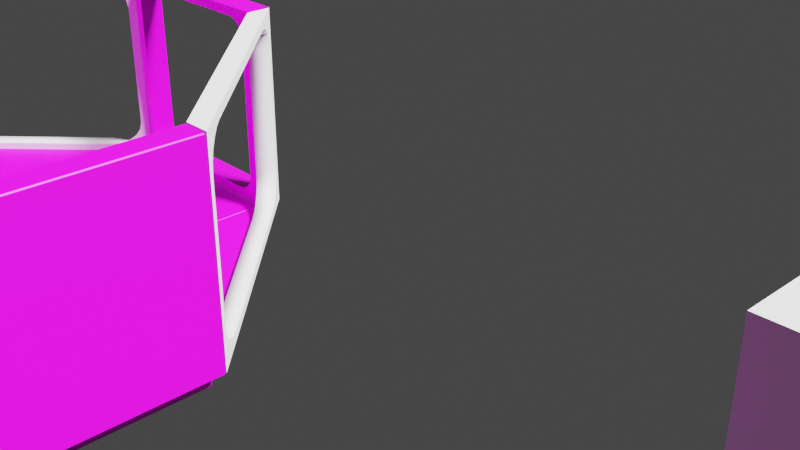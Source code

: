 # Source: plates_set.blend  (saved by Blender 3.4.6; exported with 4.5.12 LTS)
import bpy
from mathutils import Matrix  # noqa: F401  (used for matrix-valued properties, if any)

bpy.ops.wm.read_factory_settings(use_empty=True)
scene = bpy.context.scene
scene.name = 'Scene'

# ---- collections
col_collection = bpy.data.collections.new('Collection'); scene.collection.children.link(col_collection)

# ---- images (referenced by path relative to the original .blend; pixels are not part of the script)
import os
ASSET_DIR = os.environ.get("B2B_ASSET_DIR", "")  # directory of the original .blend (textures are referenced by path, not embedded)
HERE = os.path.dirname(os.path.abspath(__file__))  # packed textures are extracted next to this script under _unpacked/

def load_image(name, relpath, width, height, colorspace="sRGB"):
    """Load a texture the original file referenced (path relative to the .blend, or extracted next to this script)."""
    p = next((c for c in (os.path.join(HERE, relpath), os.path.join(ASSET_DIR, relpath)) if relpath and os.path.exists(c)), "")
    if p:
        img = bpy.data.images.load(p, check_existing=True)
        img.name = name
    else:  # same state as the original file: an image datablock whose file is absent (Cycles renders it pink)
        img = bpy.data.images.new(name, width, height)
        img.source = "FILE"
        img.filepath = "//" + (relpath or name)
    img.colorspace_settings.name = colorspace
    return img
img_base_plate_texture = load_image('base_plate_texture', '', 1024, 1024, 'sRGB')
img_base_plate_bump = load_image('base_plate_bump', '', 1024, 1024, 'sRGB')
img_white_angle_plate_bump = load_image('white_angle_plate_bump', '', 1024, 1024, 'sRGB')
img_base_angle_plate_color = load_image('base_angle_plate_color', '', 1024, 1024, 'sRGB')

# ---- materials (node trees are filled in below, after node groups)
mat_baseplate = bpy.data.materials.new('BasePlate')
mat_baseplate.use_transparent_shadow = False
mat_material_001 = bpy.data.materials.new('Material.001')
mat_material_001.use_transparent_shadow = False

# ---- material node trees
mat_baseplate.use_nodes = True; mat_baseplate.node_tree.nodes.clear()
_N = mat_baseplate.node_tree.nodes; _L = mat_baseplate.node_tree.links
n0 = _N.new('ShaderNodeBsdfPrincipled'); n0.name = 'Principled BSDF'; n0.location = (10, 300)
n0.distribution = 'GGX'
n0.subsurface_method = 'RANDOM_WALK_SKIN'
n0.inputs[3].default_value = 1.45
n0.inputs[27].default_value = (0.0, 0.0, 0.0, 1.0)
n0.inputs[28].default_value = 1.0
n1 = _N.new('ShaderNodeOutputMaterial'); n1.name = 'Material Output'; n1.location = (300, 300)
n2 = _N.new('ShaderNodeTexImage'); n2.name = 'Image Texture'; n2.location = (-396, 219)
n2.image = img_base_plate_texture
n3 = _N.new('ShaderNodeTexImage'); n3.name = 'Image Texture.001'; n3.location = (-465, -150)
n3.image = img_base_plate_bump
n4 = _N.new('ShaderNodeBump'); n4.name = 'Bump'; n4.location = (-160, -82)
n4.inputs[1].default_value = 1.0
n4.inputs[2].default_value = 1.0
_L.new(n0.outputs[0], n1.inputs[0])
_L.new(n2.outputs[0], n0.inputs[0])
_L.new(n3.outputs[0], n4.inputs[3])
_L.new(n4.outputs[0], n0.inputs[5])
n1.is_active_output = True
mat_material_001.use_nodes = True; mat_material_001.node_tree.nodes.clear()
_N = mat_material_001.node_tree.nodes; _L = mat_material_001.node_tree.links
n0 = _N.new('ShaderNodeBsdfPrincipled'); n0.name = 'Principled BSDF'; n0.location = (10, 300)
n0.distribution = 'GGX'
n0.subsurface_method = 'RANDOM_WALK_SKIN'
n0.inputs[3].default_value = 1.45
n0.inputs[27].default_value = (0.0, 0.0, 0.0, 1.0)
n0.inputs[28].default_value = 1.0
n1 = _N.new('ShaderNodeOutputMaterial'); n1.name = 'Material Output'; n1.location = (300, 300)
n2 = _N.new('ShaderNodeTexImage'); n2.name = 'Image Texture.001'; n2.location = (-681, 2)
n2.image = img_white_angle_plate_bump
n3 = _N.new('ShaderNodeBump'); n3.name = 'Bump'; n3.location = (-307, -38)
n3.inputs[1].default_value = 1.0
n3.inputs[2].default_value = 1.0
n4 = _N.new('ShaderNodeTexImage'); n4.name = 'Image Texture'; n4.location = (-568, 373)
n4.image = img_base_angle_plate_color
_L.new(n0.outputs[0], n1.inputs[0])
_L.new(n4.outputs[0], n0.inputs[0])
_L.new(n2.outputs[0], n3.inputs[3])
_L.new(n3.outputs[0], n0.inputs[5])
n1.is_active_output = True

# ---- world
world_world = bpy.data.worlds.new('World'); scene.world = world_world
world_world.use_nodes = True; world_world.node_tree.nodes.clear()
_N = world_world.node_tree.nodes; _L = world_world.node_tree.links
n0 = _N.new('ShaderNodeOutputWorld'); n0.name = 'World Output'; n0.location = (300, 300)
n1 = _N.new('ShaderNodeBackground'); n1.name = 'Background'; n1.location = (10, 300)
n1.inputs[0].default_value = (0.05088, 0.05088, 0.05088, 1.0)
_L.new(n1.outputs[0], n0.inputs[0])
n0.is_active_output = True
world_world.color = (0.05088, 0.05088, 0.05088)
world_world.use_sun_shadow = False
world_world.sun_shadow_jitter_overblur = 0.0

# ---- cameras
cam_camera = bpy.data.cameras.new('Camera')
cam_camera.clip_end = 100.0
cam_camera.ortho_scale = 7.314

# ---- lights
light_light = bpy.data.lights.new('Light', 'SUN')
light_light.transmission_factor = 0.0
light_light.angle = 0.1993
light_light.shadow_soft_size = 0.1
light_light.shadow_cascade_max_distance = 1000.0

# ---- meshes
me_cube_001 = bpy.data.meshes.new('Cube.001')
me_cube_001.from_pydata([(-1.0, -1.0, -0.125), (-1.0, -1.0, 0.125), (-1.0, 1.0, -0.125), (-1.0, 1.0, 0.125), (1.0, -1.0, -0.125), (1.0, -1.0, 0.125), (1.0, 1.0, -0.125), (1.0, 1.0, 0.125)], [], [(0, 1, 3, 2), (2, 3, 7, 6), (6, 7, 5, 4), (4, 5, 1, 0), (2, 6, 4, 0), (7, 3, 1, 5)])
_uv = me_cube_001.uv_layers.new(name='UVMap')
_uv.uv.foreach_set('vector', [0.5169, 0.9317, 0.5169, 0.9942, 0.01692, 0.9942, 0.01692, 0.9317, 0.5169, 0.8692, 0.5169, 0.9317, 0.01692, 0.9317, 0.01692, 0.8692, 0.9965, 0.5104, 0.934, 0.5104, 0.934, 0.01045, 0.9965, 0.01045, 0.9303, 0.5104, 0.8678, 0.5104, 0.8678, 0.01045, 0.9303, 0.01045, 0.007367, 0.01084, 0.8585, 0.01084, 0.8585, 0.862, 0.007367, 0.862, 0.007367, 0.01084, 0.8585, 0.01084, 0.8585, 0.862, 0.007367, 0.862])
me_cube_001.materials.append(mat_baseplate)
me_cube_001.use_mirror_x = True
me_cube_001.use_mirror_y = True
me_cube_001.update()
me_cube_002 = bpy.data.meshes.new('Cube.002')
me_cube_002.from_pydata([(-1.0, -1.0, -0.125), (-1.0, -1.0, 0.125), (-1.0, 1.0, -0.125), (-1.0, 1.0, 0.125), (1.0, -1.0, -0.125), (1.0, -1.0, 0.125)], [], [(0, 1, 3, 2), (2, 3, 5, 4), (0, 2, 4), (4, 5, 1, 0), (1, 5, 3)])
_uv = me_cube_002.uv_layers.new(name='UVMap')
_uv.uv.foreach_set('vector', [0.9301, 0.5589, 0.8603, 0.5589, 0.8603, 0.0, 0.9301, 0.0, 0.7904, 0.0, 0.8603, 0.0, 0.8603, 0.7904, 0.7904, 0.7904, 0.0114, 0.9954, 0.0145, 0.02286, 0.9839, 0.9984, 1.0, 0.5589, 0.9301, 0.5589, 0.9301, 0.0, 1.0, 0.0, 0.01129, 0.9955, 0.01438, 0.02298, 0.9838, 0.9986])
me_cube_002.materials.append(mat_material_001)
me_cube_002.update()
me_cube_004 = bpy.data.meshes.new('Cube.004')
me_cube_004.from_pydata([(-1.0, -1.237, -0.3529), (-1.0, -1.237, -0.1029), (1.0, -1.237, -0.3529), (1.0, -1.237, -0.1029), (-1.0, 1.002, 1.89), (-1.0, 0.7522, 1.89), (1.0, 1.002, 1.89), (1.0, 0.7522, 1.89), (0.9198, -0.9124, 0.2223), (0.6445, -1.177, -0.04303), (1.0, -1.237, -0.1029), (0.9063, -0.9942, 0.1403), (0.8672, -1.068, 0.06634), (0.8063, -1.127, 0.007641), (0.7296, -1.164, -0.03004), (-0.6445, -1.177, -0.04303), (-0.9198, -0.9124, 0.2223), (-1.0, -1.237, -0.1029), (-0.7296, -1.164, -0.03004), (-0.8063, -1.127, 0.007641), (-0.8672, -1.068, 0.06634), (-0.9063, -0.9942, 0.1403), (-0.9198, 0.4281, 1.565), (-0.6445, 0.6925, 1.83), (-1.0, 0.7522, 1.89), (-0.9063, 0.5098, 1.647), (-0.8672, 0.5835, 1.721), (-0.8063, 0.642, 1.779), (-0.7296, 0.6796, 1.817), (0.6445, 0.6925, 1.83), (0.9198, 0.4281, 1.565), (1.0, 0.7522, 1.89), (0.7296, 0.6796, 1.817), (0.8063, 0.642, 1.779), (0.8672, 0.5835, 1.721), (0.9063, 0.5098, 1.647), (-0.9107, -0.9031, -0.01848), (-0.6354, -1.168, -0.2837), (-1.0, -1.237, -0.3529), (-0.8972, -0.9849, -0.1004), (-0.8581, -1.059, -0.1744), (-0.7972, -1.117, -0.2331), (-0.7205, -1.155, -0.2708), (0.6354, -1.168, -0.2837), (0.9107, -0.9031, -0.01848), (1.0, -1.237, -0.3529), (0.7205, -1.155, -0.2708), (0.7972, -1.117, -0.2331), (0.8581, -1.059, -0.1744), (0.8972, -0.9849, -0.1004), (0.9107, 0.6687, 1.556), (0.6354, 0.9332, 1.821), (1.0, 1.002, 1.89), (0.8972, 0.7505, 1.638), (0.8581, 0.8242, 1.711), (0.7972, 0.8827, 1.77), (0.7205, 0.9203, 1.808), (-0.6354, 0.9332, 1.821), (-0.9107, 0.6687, 1.556), (-1.0, 1.002, 1.89), (-0.7205, 0.9203, 1.808), (-0.7972, 0.8827, 1.77), (-0.8581, 0.8242, 1.711), (-0.8972, 0.7505, 1.638)], [], [(2, 3, 1, 0), (4, 5, 7, 6), (2, 6, 7, 3), (7, 5, 24, 23, 29, 31), (0, 1, 5, 4), (4, 6, 52, 51, 57, 59), (2, 0, 38, 37, 43, 45), (23, 57, 51, 29), (22, 16, 36, 58), (30, 50, 44, 8), (0, 4, 59, 58, 36, 38), (6, 2, 45, 44, 50, 52), (5, 1, 17, 16, 22, 24), (3, 7, 31, 30, 8, 10), (1, 3, 10, 9, 15, 17), (8, 11, 10), (11, 12, 10), (12, 13, 10), (13, 14, 10), (14, 9, 10), (15, 18, 17), (18, 19, 17), (19, 20, 17), (20, 21, 17), (21, 16, 17), (22, 25, 24), (25, 26, 24), (26, 27, 24), (27, 28, 24), (28, 23, 24), (29, 32, 31), (32, 33, 31), (33, 34, 31), (34, 35, 31), (35, 30, 31), (36, 39, 38), (39, 40, 38), (40, 41, 38), (41, 42, 38), (42, 37, 38), (43, 46, 45), (46, 47, 45), (47, 48, 45), (48, 49, 45), (49, 44, 45), (50, 53, 52), (53, 54, 52), (54, 55, 52), (55, 56, 52), (56, 51, 52), (57, 60, 59), (60, 61, 59), (61, 62, 59), (62, 63, 59), (63, 58, 59), (22, 58, 63, 25), (25, 63, 62, 26), (26, 62, 61, 27), (27, 61, 60, 28), (28, 60, 57, 23), (29, 51, 56, 32), (32, 56, 55, 33), (33, 55, 54, 34), (34, 54, 53, 35), (35, 53, 50, 30), (15, 37, 42, 18), (18, 42, 41, 19), (19, 41, 40, 20), (20, 40, 39, 21), (21, 39, 36, 16), (8, 44, 49, 11), (11, 49, 48, 12), (12, 48, 47, 13), (13, 47, 46, 14), (14, 46, 43, 9), (9, 43, 37, 15)])
me_cube_004.polygons.foreach_set('use_smooth', [0, 0, 0, 0, 0, 0, 0, 1, 1, 1, 0, 0, 0, 0, 0, 0, 0, 0, 0, 0, 0, 0, 0, 0, 0, 0, 0, 0, 0, 0, 0, 0, 0, 0, 0, 0, 0, 0, 0, 0, 0, 0, 0, 0, 0, 0, 0, 0, 0, 0, 0, 0, 0, 0, 0, 1, 1, 1, 1, 1, 1, 1, 1, 1, 1, 1, 1, 1, 1, 1, 1, 1, 1, 1, 1, 1])
_uv = me_cube_004.uv_layers.new(name='UVMap')
_uv.uv.foreach_set('vector', [0.375, 0.75, 0.625, 0.75, 0.625, 1.0, 0.375, 1.0, 0.375, 0.25, 0.625, 0.25, 0.625, 0.5, 0.375, 0.5, 0.375, 0.75, 0.375, 0.5, 0.625, 0.5, 0.625, 0.75, 0.625, 0.5, 0.625, 0.25, 0.625, 0.25, 0.625, 0.2874, 0.625, 0.4626, 0.625, 0.5, 0.375, 1.0, 0.625, 1.0, 0.625, 0.25, 0.375, 0.25, 0.375, 0.25, 0.375, 0.5, 0.375, 0.5, 0.375, 0.4622, 0.375, 0.2878, 0.375, 0.25, 0.375, 0.75, 0.375, 1.0, 0.375, 1.0, 0.375, 0.9622, 0.375, 0.7878, 0.375, 0.75, 0.625, 0.2874, 0.375, 0.2878, 0.375, 0.4622, 0.625, 0.4626, 0.625, 0.3561, 0.625, 0.8938, 0.375, 0.9055, 0.375, 0.3444, 0.625, 0.5354, 0.375, 0.5315, 0.375, 0.7185, 0.625, 0.7146, 0.375, 1.0, 0.375, 0.25, 0.375, 0.25, 0.375, 0.3444, 0.375, 0.9055, 0.375, 1.0, 0.375, 0.5, 0.375, 0.75, 0.375, 0.75, 0.375, 0.7185, 0.375, 0.5315, 0.375, 0.5, 0.625, 0.25, 0.625, 1.0, 0.625, 1.0, 0.625, 0.8938, 0.625, 0.3561, 0.625, 0.25, 0.625, 0.75, 0.625, 0.5, 0.625, 0.5, 0.625, 0.5354, 0.625, 0.7146, 0.625, 0.75, 0.625, 1.0, 0.625, 0.75, 0.625, 0.75, 0.625, 0.7874, 0.625, 0.9626, 0.625, 1.0, 0.625, 0.7146, 0.624, 0.7255, 0.625, 0.75, 0.624, 0.7255, 0.6212, 0.7352, 0.625, 0.75, 0.6212, 0.7352, 0.6168, 0.7428, 0.625, 0.75, 0.6168, 0.7428, 0.6112, 0.7475, 0.625, 0.75, 0.6112, 0.7475, 0.605, 0.7489, 0.625, 0.75, 0.625, 0.9626, 0.6379, 0.9741, 0.625, 1.0, 0.6379, 0.9741, 0.6755, 0.9844, 0.625, 1.0, 0.6755, 0.9844, 0.734, 0.9925, 0.625, 1.0, 0.734, 0.9925, 0.8078, 0.9976, 0.625, 1.0, 0.8078, 0.9976, 0.8895, 0.9993, 0.625, 1.0, 0.625, 0.3561, 0.624, 0.3234, 0.625, 0.25, 0.624, 0.3234, 0.6212, 0.2943, 0.625, 0.25, 0.6212, 0.2943, 0.6168, 0.2715, 0.625, 0.25, 0.6168, 0.2715, 0.6112, 0.2574, 0.625, 0.25, 0.6112, 0.2574, 0.605, 0.2534, 0.625, 0.25, 0.625, 0.4626, 0.6379, 0.4741, 0.625, 0.5, 0.6379, 0.4741, 0.6753, 0.4844, 0.625, 0.5, 0.6753, 0.4844, 0.7337, 0.4925, 0.625, 0.5, 0.7337, 0.4925, 0.8072, 0.4976, 0.625, 0.5, 0.8072, 0.4976, 0.8886, 0.4993, 0.625, 0.5, 0.375, 0.9055, 0.374, 0.9345, 0.375, 1.0, 0.374, 0.9345, 0.3712, 0.9604, 0.375, 1.0, 0.3712, 0.9604, 0.3668, 0.9806, 0.375, 1.0, 0.3668, 0.9806, 0.3612, 0.9932, 0.375, 1.0, 0.3612, 0.9932, 0.355, 0.997, 0.375, 1.0, 0.375, 0.7878, 0.3879, 0.7762, 0.375, 0.75, 0.3879, 0.7762, 0.4255, 0.7658, 0.375, 0.75, 0.4255, 0.7658, 0.484, 0.7577, 0.375, 0.75, 0.484, 0.7577, 0.5578, 0.7527, 0.375, 0.75, 0.5578, 0.7527, 0.6395, 0.7513, 0.375, 0.75, 0.375, 0.5315, 0.374, 0.5218, 0.375, 0.5, 0.374, 0.5218, 0.3712, 0.5132, 0.375, 0.5, 0.3712, 0.5132, 0.3668, 0.5064, 0.375, 0.5, 0.3668, 0.5064, 0.3612, 0.5023, 0.375, 0.5, 0.3612, 0.5023, 0.355, 0.501, 0.375, 0.5, 0.375, 0.2878, 0.3879, 0.2762, 0.375, 0.25, 0.3879, 0.2762, 0.4254, 0.2658, 0.375, 0.25, 0.4254, 0.2658, 0.4837, 0.2577, 0.375, 0.25, 0.4837, 0.2577, 0.5572, 0.2527, 0.375, 0.25, 0.5572, 0.2527, 0.6387, 0.2513, 0.375, 0.25, 0.625, 0.3561, 0.375, 0.3444, 0.374, 0.3154, 0.624, 0.3234, 0.624, 0.3234, 0.374, 0.3154, 0.3712, 0.2895, 0.6212, 0.2943, 0.6212, 0.2943, 0.3712, 0.2895, 0.4254, 0.2658, 0.6753, 0.2656, 0.6753, 0.2656, 0.4254, 0.2658, 0.3879, 0.2762, 0.6379, 0.2759, 0.6379, 0.2759, 0.3879, 0.2762, 0.375, 0.2878, 0.625, 0.2874, 0.625, 0.4626, 0.375, 0.4622, 0.3879, 0.4738, 0.6379, 0.4741, 0.6379, 0.4741, 0.3879, 0.4738, 0.4254, 0.4842, 0.6753, 0.4844, 0.6753, 0.4844, 0.4254, 0.4842, 0.3712, 0.5132, 0.6212, 0.5148, 0.6212, 0.5148, 0.3712, 0.5132, 0.374, 0.5218, 0.624, 0.5245, 0.624, 0.5245, 0.374, 0.5218, 0.375, 0.5315, 0.625, 0.5354, 0.625, 0.9626, 0.375, 0.9622, 0.3879, 0.9738, 0.6379, 0.9741, 0.6379, 0.9741, 0.3879, 0.9738, 0.4255, 0.9842, 0.6755, 0.9844, 0.6755, 0.9844, 0.4255, 0.9842, 0.3712, 0.9604, 0.6212, 0.9557, 0.6212, 0.9557, 0.3712, 0.9604, 0.374, 0.9345, 0.624, 0.9265, 0.624, 0.9265, 0.374, 0.9345, 0.375, 0.9055, 0.625, 0.8938, 0.625, 0.7146, 0.375, 0.7185, 0.374, 0.7282, 0.624, 0.7255, 0.624, 0.7255, 0.374, 0.7282, 0.3712, 0.7368, 0.6212, 0.7352, 0.6212, 0.7352, 0.3712, 0.7368, 0.4255, 0.7658, 0.6755, 0.7656, 0.6755, 0.7656, 0.4255, 0.7658, 0.3879, 0.7762, 0.6379, 0.7759, 0.6379, 0.7759, 0.3879, 0.7762, 0.375, 0.7878, 0.625, 0.7874, 0.625, 0.7874, 0.375, 0.7878, 0.375, 0.9622, 0.625, 0.9626])
me_cube_004.update()
me_cube_006 = bpy.data.meshes.new('Cube.006')
me_cube_006.from_pydata([(1.0, -1.0, 0.0), (1.0, -1.0, 2.0), (1.0, 1.0, 0.0), (1.0, 1.0, 2.0), (3.0, -1.0, 0.0), (3.0, -1.0, 2.0)], [], [(4, 5, 3, 2), (2, 3, 1, 0), (0, 1, 5, 4), (1, 3, 5), (2, 0, 4)])
_uv = me_cube_006.uv_layers.new(name='UVMap')
_uv.uv.foreach_set('vector', [0.375, 0.5, 0.625, 0.5, 0.625, 0.5, 0.375, 0.5, 0.375, 0.5, 0.625, 0.5, 0.625, 0.75, 0.375, 0.75, 0.375, 0.25, 0.625, 0.25, 0.625, 0.5, 0.375, 0.5, 0.625, 0.25, 0.625, 0.5, 0.625, 0.5, 0.375, 0.5, 0.375, 0.75, 0.375, 0.5])
me_cube_006.update()
me_cube_003 = bpy.data.meshes.new('Cube.003')
me_cube_003.from_pydata([(-1.0, -1.0, -0.125), (-1.0, -1.0, 0.125), (-1.0, 1.0, -0.125), (-1.0, 1.0, 0.125), (1.0, -1.0, -0.125), (1.0, -1.0, 0.125), (1.0, 1.0, -0.125), (1.0, 1.0, 0.125), (-0.8077, 1.0, -0.125), (-0.8077, 1.0, 0.125), (-0.8077, -1.0, -0.125), (-0.8077, -1.0, 0.125), (-1.0, 0.8077, -0.125), (-1.0, 0.8077, 0.125), (1.0, 0.8077, -0.125), (1.0, 0.8077, 0.125), (-1.0, -0.7877, -0.125), (1.0, -0.7877, 0.125), (-1.0, -0.7877, 0.125), (1.0, -0.7877, -0.125), (0.7918, 1.0, 0.125), (0.7918, -1.0, -0.125), (0.7918, 1.0, -0.125), (0.7918, -1.0, 0.125), (-0.9053, 0.7179, 0.125), (-0.7182, 0.9051, 0.125), (-0.8077, 1.0, 0.125), (-1.0, 0.8077, 0.125), (-0.8962, 0.7758, 0.125), (-0.8696, 0.8279, 0.125), (-0.8282, 0.8693, 0.125), (-0.776, 0.8959, 0.125), (-0.7182, 0.9051, -0.125), (-0.9053, 0.7179, -0.125), (-1.0, 0.8077, -0.125), (-0.8077, 1.0, -0.125), (-0.776, 0.8959, -0.125), (-0.8282, 0.8693, -0.125), (-0.8696, 0.8279, -0.125), (-0.8962, 0.7758, -0.125), (-0.7182, -0.885, 0.125), (-0.9053, -0.6979, 0.125), (-1.0, -0.7877, 0.125), (-0.8077, -1.0, 0.125), (-0.776, -0.8759, 0.125), (-0.8282, -0.8493, 0.125), (-0.8696, -0.8079, 0.125), (-0.8962, -0.7557, 0.125), (-0.9053, -0.6979, -0.125), (-0.7182, -0.885, -0.125), (-0.8077, -1.0, -0.125), (-1.0, -0.7877, -0.125), (-0.8962, -0.7557, -0.125), (-0.8696, -0.8079, -0.125), (-0.8282, -0.8493, -0.125), (-0.776, -0.8759, -0.125), (0.7023, 0.9051, 0.125), (0.8895, 0.7179, 0.125), (1.0, 0.8077, 0.125), (0.7919, 1.0, 0.125), (0.7602, 0.8959, 0.125), (0.8123, 0.8693, 0.125), (0.8537, 0.8279, 0.125), (0.8803, 0.7758, 0.125), (0.8895, 0.7179, -0.125), (0.7023, 0.9051, -0.125), (0.7919, 1.0, -0.125), (1.0, 0.8077, -0.125), (0.8803, 0.7758, -0.125), (0.8537, 0.8279, -0.125), (0.8123, 0.8693, -0.125), (0.7602, 0.8959, -0.125), (0.8895, -0.6979, 0.125), (0.7023, -0.885, 0.125), (0.7919, -1.0, 0.125), (1.0, -0.7877, 0.125), (0.8803, -0.7557, 0.125), (0.8537, -0.8079, 0.125), (0.8123, -0.8493, 0.125), (0.7602, -0.8759, 0.125), (0.7023, -0.885, -0.125), (0.8895, -0.6979, -0.125), (1.0, -0.7877, -0.125), (0.7919, -1.0, -0.125), (0.7602, -0.8759, -0.125), (0.8123, -0.8493, -0.125), (0.8537, -0.8079, -0.125), (0.8803, -0.7557, -0.125)], [], [(12, 13, 3, 2), (22, 20, 7, 6), (19, 17, 5, 4), (10, 11, 1, 0), (80, 49, 40, 73), (43, 42, 18, 1, 11), (7, 20, 59, 58, 15), (21, 23, 11, 10), (2, 3, 9, 8), (12, 34, 33, 48, 51, 16), (65, 56, 25, 32), (24, 27, 13, 18, 42, 41), (17, 75, 74, 23, 5), (6, 7, 15, 14), (16, 18, 13, 12), (0, 1, 18, 16), (74, 73, 40, 43, 11, 23), (8, 22, 66, 65, 32, 35), (41, 48, 33, 24), (22, 6, 14, 67, 66), (14, 15, 17, 19), (50, 49, 80, 83, 21, 10), (81, 72, 57, 64), (2, 8, 35, 34, 12), (15, 58, 57, 72, 75, 17), (4, 5, 23, 21), (83, 82, 19, 4, 21), (16, 51, 50, 10, 0), (8, 9, 20, 22), (20, 9, 26, 25, 56, 59), (64, 67, 14, 19, 82, 81), (24, 28, 29, 30, 31, 25, 26, 27), (32, 36, 37, 38, 39, 33, 34, 35), (40, 44, 45, 46, 47, 41, 42, 43), (48, 52, 53, 54, 55, 49, 50, 51), (56, 60, 61, 62, 63, 57, 58, 59), (64, 68, 69, 70, 71, 65, 66, 67), (72, 76, 77, 78, 79, 73, 74, 75), (80, 84, 85, 86, 87, 81, 82, 83), (64, 57, 63, 68), (68, 63, 62, 69), (69, 62, 61, 70), (70, 61, 60, 71), (71, 60, 56, 65), (32, 25, 31, 36), (36, 31, 30, 37), (37, 30, 29, 38), (38, 29, 28, 39), (39, 28, 24, 33), (40, 49, 55, 44), (44, 55, 54, 45), (45, 54, 53, 46), (46, 53, 52, 47), (47, 52, 48, 41), (80, 73, 79, 84), (84, 79, 78, 85), (85, 78, 77, 86), (86, 77, 76, 87), (87, 76, 72, 81), (9, 3, 13, 27, 26)])
me_cube_003.polygons.foreach_set('use_smooth', [0, 0, 0, 0, 1, 0, 0, 0, 0, 0, 1, 0, 0, 0, 0, 0, 0, 0, 1, 0, 0, 0, 1, 0, 0, 0, 0, 0, 0, 0, 0, 0, 0, 0, 0, 0, 0, 0, 0, 1, 1, 1, 1, 1, 1, 1, 1, 1, 1, 1, 1, 1, 1, 1, 1, 1, 1, 1, 1, 0])
_uv = me_cube_003.uv_layers.new(name='UVMap')
_uv.uv.foreach_set('vector', [0.065, 0.9317, 0.065, 0.9942, 0.01692, 0.9942, 0.01692, 0.9317, 0.06896, 0.8692, 0.06896, 0.9317, 0.01692, 0.9317, 0.01692, 0.8692, 0.9965, 0.06354, 0.934, 0.06354, 0.934, 0.01045, 0.9965, 0.01045, 0.9303, 0.05853, 0.8678, 0.05853, 0.8678, 0.01045, 0.9303, 0.01045, 0.009301, 0.08045, 0.0799, 0.6911, 0.6957, 0.6911, 0.08097, 0.08045, 0.7766, 0.8619, 0.8584, 0.7716, 0.8585, 0.7716, 0.8585, 0.862, 0.7766, 0.862, 0.007367, 0.01084, 0.09595, 0.01084, 0.09595, 0.01087, 0.007397, 0.09268, 0.007367, 0.09268, 0.9303, 0.4584, 0.8678, 0.4584, 0.8678, 0.05853, 0.9303, 0.05853, 0.5169, 0.8692, 0.5169, 0.9317, 0.4688, 0.9317, 0.4688, 0.8692, 0.007367, 0.09268, 0.007397, 0.09268, 0.0892, 0.1636, 0.0892, 0.7006, 0.007397, 0.7716, 0.007367, 0.7716, 0.6989, 0.09268, 0.1669, 0.09268, 0.7057, 0.09268, 0.1602, 0.09268, 0.7766, 0.1636, 0.8584, 0.09268, 0.8585, 0.09268, 0.8585, 0.7716, 0.8584, 0.7716, 0.7766, 0.7006, 0.007367, 0.7716, 0.007397, 0.7716, 0.09595, 0.8619, 0.09595, 0.862, 0.007367, 0.862, 0.9965, 0.5104, 0.934, 0.5104, 0.934, 0.4624, 0.9965, 0.4624, 0.4638, 0.9317, 0.4638, 0.9942, 0.065, 0.9942, 0.065, 0.9317, 0.5169, 0.9317, 0.5169, 0.9942, 0.4638, 0.9942, 0.4638, 0.9317, 0.09595, 0.8619, 0.1669, 0.7716, 0.7057, 0.7716, 0.7766, 0.8619, 0.7766, 0.862, 0.09595, 0.862, 0.0892, 0.01084, 0.7699, 0.01084, 0.7699, 0.01087, 0.6989, 0.09268, 0.1602, 0.09268, 0.0892, 0.01087, 0.7766, 0.7006, 0.0892, 0.7006, 0.0892, 0.1636, 0.7766, 0.1636, 0.7699, 0.01084, 0.8585, 0.01084, 0.8585, 0.09268, 0.8584, 0.09268, 0.7699, 0.01087, 0.9965, 0.4624, 0.934, 0.4624, 0.934, 0.06354, 0.9965, 0.06354, 0.0892, 0.8619, 0.1602, 0.7716, 0.6989, 0.7716, 0.7699, 0.8619, 0.7699, 0.862, 0.0892, 0.862, 0.08048, 0.009688, 0.01003, 0.009688, 0.08592, 0.08299, 0.6894, 0.08299, 0.007367, 0.01084, 0.0892, 0.01084, 0.0892, 0.01087, 0.007397, 0.09268, 0.007367, 0.09268, 0.007367, 0.09268, 0.007397, 0.09268, 0.09595, 0.1636, 0.09595, 0.7006, 0.007397, 0.7716, 0.007367, 0.7716, 0.9303, 0.5104, 0.8678, 0.5104, 0.8678, 0.4584, 0.9303, 0.4584, 0.7699, 0.8619, 0.8584, 0.7716, 0.8585, 0.7716, 0.8585, 0.862, 0.7699, 0.862, 0.007367, 0.7716, 0.007397, 0.7716, 0.0892, 0.8619, 0.0892, 0.862, 0.007367, 0.862, 0.4688, 0.8692, 0.4688, 0.9317, 0.06896, 0.9317, 0.06896, 0.8692, 0.09595, 0.01084, 0.7766, 0.01084, 0.7766, 0.01087, 0.7057, 0.09268, 0.1669, 0.09268, 0.09595, 0.01087, 0.7699, 0.1636, 0.8584, 0.09268, 0.8585, 0.09268, 0.8585, 0.7716, 0.8584, 0.7716, 0.7699, 0.7006, 0.7766, 0.1636, 0.7766, 0.1417, 0.7766, 0.1219, 0.7766, 0.1062, 0.7766, 0.09615, 0.7766, 0.09268, 0.7766, 0.01087, 0.8584, 0.09268, 0.1602, 0.09268, 0.1382, 0.09268, 0.1185, 0.09268, 0.1028, 0.09268, 0.09268, 0.09268, 0.0892, 0.09268, 0.007397, 0.09268, 0.0892, 0.01087, 0.7766, 0.7716, 0.6649, 0.7275, 0.7766, 0.758, 0.7766, 0.7423, 0.7766, 0.7225, 0.7766, 0.7006, 0.8584, 0.7716, 0.7766, 0.7716, 0.0892, 0.7006, 0.09712, 0.7193, 0.0892, 0.7423, 0.0892, 0.758, 0.0892, 0.7681, 0.0892, 0.7716, 0.0892, 0.7716, 0.007397, 0.7716, 0.1669, 0.09268, 0.1482, 0.1006, 0.1252, 0.09268, 0.1095, 0.09268, 0.09942, 0.09268, 0.09595, 0.09268, 0.09595, 0.09268, 0.09595, 0.01087, 0.7699, 0.09268, 0.7258, 0.2041, 0.7563, 0.09268, 0.7406, 0.09268, 0.7209, 0.09268, 0.6989, 0.09268, 0.7699, 0.01087, 0.7699, 0.09268, 0.09595, 0.7716, 0.1322, 0.67, 0.1095, 0.7716, 0.1252, 0.7716, 0.145, 0.7716, 0.1669, 0.7716, 0.09595, 0.8619, 0.09595, 0.7716, 0.6989, 0.7716, 0.7182, 0.7644, 0.7406, 0.7716, 0.7563, 0.7716, 0.7664, 0.7716, 0.7699, 0.7716, 0.7699, 0.7716, 0.7699, 0.8619, 0.6894, 0.08299, 0.08592, 0.08299, 0.08902, 0.08598, 0.7143, 0.08598, 0.7143, 0.08598, 0.08902, 0.08598, 0.09182, 0.08868, 0.7367, 0.08868, 0.7367, 0.08868, 0.09182, 0.08868, 0.1252, 0.09268, 0.7406, 0.09268, 0.7406, 0.09268, 0.1252, 0.09268, 0.145, 0.09268, 0.7209, 0.09268, 0.7209, 0.09268, 0.145, 0.09268, 0.1669, 0.09268, 0.6989, 0.09268, 0.1602, 0.09268, 0.7057, 0.09268, 0.7276, 0.09268, 0.1382, 0.09268, 0.1382, 0.09268, 0.7276, 0.09268, 0.7474, 0.09268, 0.1185, 0.09268, 0.1185, 0.09268, 0.7474, 0.09268, 0.7766, 0.1219, 0.0892, 0.1219, 0.0892, 0.1219, 0.7766, 0.1219, 0.7766, 0.1417, 0.0892, 0.1417, 0.0892, 0.1417, 0.7766, 0.1417, 0.7766, 0.1636, 0.0892, 0.1636, 0.6957, 0.6911, 0.0799, 0.6911, 0.08278, 0.716, 0.7207, 0.716, 0.7207, 0.716, 0.08278, 0.716, 0.08537, 0.7384, 0.7433, 0.7384, 0.7433, 0.7384, 0.08537, 0.7384, 0.0892, 0.7423, 0.7766, 0.7423, 0.7766, 0.7423, 0.0892, 0.7423, 0.0892, 0.7225, 0.7766, 0.7225, 0.7766, 0.7225, 0.0892, 0.7225, 0.0892, 0.7006, 0.7766, 0.7006, 0.009301, 0.08045, 0.08097, 0.08045, 0.05595, 0.05559, 0.006427, 0.05559, 0.006427, 0.05559, 0.05595, 0.05559, 0.03338, 0.03316, 0.003834, 0.03316, 0.003834, 0.03316, 0.03338, 0.03316, 0.004135, 0.003994, 0.03318, 0.003994, 0.03318, 0.003994, 0.004135, 0.003994, 0.006931, 0.006694, 0.05561, 0.006694, 0.05561, 0.006694, 0.006931, 0.006694, 0.01003, 0.009688, 0.08048, 0.009688, 0.7766, 0.01084, 0.8585, 0.01084, 0.8585, 0.09268, 0.8584, 0.09268, 0.7766, 0.01087])
me_cube_003.materials.append(mat_baseplate)
me_cube_003.update()
me_cube_005 = bpy.data.meshes.new('Cube.005')
me_cube_005.from_pydata([(-1.0, -1.237, -0.3529), (-1.0, -1.237, -0.1029), (1.0, -1.237, -0.3529), (1.0, -1.237, -0.1029), (-1.0, 1.002, 1.89), (-1.0, 0.7522, 1.89), (1.0, 1.002, 1.89), (1.0, 0.7522, 1.89)], [], [(2, 3, 1, 0), (4, 5, 7, 6), (2, 6, 7, 3), (3, 7, 5, 1), (0, 1, 5, 4), (0, 4, 6, 2)])
_uv = me_cube_005.uv_layers.new(name='UVMap')
_uv.uv.foreach_set('vector', [0.375, 0.75, 0.625, 0.75, 0.625, 1.0, 0.375, 1.0, 0.375, 0.25, 0.625, 0.25, 0.625, 0.5, 0.375, 0.5, 0.375, 0.75, 0.375, 0.5, 0.625, 0.5, 0.625, 0.75, 0.625, 0.75, 0.625, 0.5, 0.625, 0.25, 0.625, 1.0, 0.375, 1.0, 0.625, 1.0, 0.625, 0.25, 0.375, 0.25, 0.375, 1.0, 0.375, 0.25, 0.375, 0.5, 0.375, 0.75])
me_cube_005.update()
me_cylinder = bpy.data.meshes.new('Cylinder')
me_cylinder.from_pydata([(-2.388e-07, 0.01881, -0.85), (-2.363e-07, 0.3326, -0.6153), (-2.381e-07, 0.1158, -0.8385), (-2.375e-07, 0.2032, -0.8052), (-2.369e-07, 0.2727, -0.7532), (-2.363e-07, 0.3172, -0.6878), (-2.338e-07, 0.01881, 0.85), (-2.363e-07, 0.3326, 0.6153), (-2.344e-07, 0.1158, 0.8385), (-2.35e-07, 0.2032, 0.8052), (-2.357e-07, 0.2727, 0.7532), (-2.363e-07, 0.3172, 0.6878), (0.00367, 0.01845, -0.85), (0.06488, 0.3262, -0.6153), (0.02259, 0.1136, -0.8385), (0.03965, 0.1993, -0.8052), (0.05319, 0.2674, -0.7532), (0.06189, 0.3111, -0.6878), (0.00367, 0.01845, 0.85), (0.06488, 0.3262, 0.6153), (0.02259, 0.1136, 0.8385), (0.03965, 0.1993, 0.8052), (0.05319, 0.2674, 0.7532), (0.06189, 0.3111, 0.6878), (0.0072, 0.01738, -0.85), (0.1273, 0.3073, -0.6153), (0.0443, 0.107, -0.8385), (0.07778, 0.1878, -0.8052), (0.1043, 0.2519, -0.7532), (0.1214, 0.2931, -0.6878), (0.0072, 0.01738, 0.85), (0.1273, 0.3073, 0.6153), (0.0443, 0.107, 0.8385), (0.07778, 0.1878, 0.8052), (0.1043, 0.2519, 0.7532), (0.1214, 0.2931, 0.6878), (0.01045, 0.01564, -0.85), (0.1848, 0.2765, -0.6153), (0.06432, 0.09626, -0.8385), (0.1129, 0.169, -0.8052), (0.1515, 0.2267, -0.7532), (0.1762, 0.2638, -0.6878), (0.01045, 0.01564, 0.85), (0.1848, 0.2765, 0.6153), (0.06432, 0.09626, 0.8385), (0.1129, 0.169, 0.8052), (0.1515, 0.2267, 0.7532), (0.1762, 0.2638, 0.6878), (0.0133, 0.0133, -0.85), (0.2352, 0.2352, -0.6153), (0.08186, 0.08187, -0.8385), (0.1437, 0.1437, -0.8052), (0.1928, 0.1928, -0.7532), (0.2243, 0.2243, -0.6878), (0.0133, 0.0133, 0.85), (0.2352, 0.2352, 0.6153), (0.08186, 0.08187, 0.8385), (0.1437, 0.1437, 0.8052), (0.1928, 0.1928, 0.7532), (0.2243, 0.2243, 0.6878), (0.01564, 0.01045, -0.85), (0.2765, 0.1848, -0.6153), (0.09626, 0.06432, -0.8385), (0.169, 0.1129, -0.8052), (0.2267, 0.1515, -0.7532), (0.2638, 0.1762, -0.6878), (0.01564, 0.01045, 0.85), (0.2765, 0.1848, 0.6153), (0.09626, 0.06432, 0.8385), (0.169, 0.1129, 0.8052), (0.2267, 0.1515, 0.7532), (0.2638, 0.1762, 0.6878), (0.01738, 0.0072, -0.85), (0.3073, 0.1273, -0.6153), (0.107, 0.04431, -0.8385), (0.1878, 0.07778, -0.8052), (0.2519, 0.1043, -0.7532), (0.2931, 0.1214, -0.6878), (0.01738, 0.0072, 0.85), (0.3073, 0.1273, 0.6153), (0.107, 0.04431, 0.8385), (0.1878, 0.07778, 0.8052), (0.2519, 0.1043, 0.7532), (0.2931, 0.1214, 0.6878), (0.01845, 0.003671, -0.85), (0.3262, 0.06488, -0.6153), (0.1135, 0.02259, -0.8385), (0.1993, 0.03965, -0.8052), (0.2674, 0.05319, -0.7532), (0.3111, 0.06189, -0.6878), (0.01845, 0.003671, 0.85), (0.3262, 0.06488, 0.6153), (0.1135, 0.02259, 0.8385), (0.1993, 0.03965, 0.8052), (0.2674, 0.05319, 0.7532), (0.3111, 0.06189, 0.6878), (0.01881, 6.326e-07, -0.85), (0.3326, 6.301e-07, -0.6153), (0.1158, 6.319e-07, -0.8385), (0.2032, 6.313e-07, -0.8052), (0.2727, 6.307e-07, -0.7532), (0.3172, 6.301e-07, -0.6878), (0.01881, 6.276e-07, 0.85), (0.3326, 6.301e-07, 0.6153), (0.1158, 6.282e-07, 0.8385), (0.2032, 6.288e-07, 0.8052), (0.2727, 6.295e-07, 0.7532), (0.3172, 6.301e-07, 0.6878), (0.01845, -0.00367, -0.85), (0.3262, -0.06488, -0.6153), (0.1135, -0.02259, -0.8385), (0.1993, -0.03965, -0.8052), (0.2674, -0.05319, -0.7532), (0.3111, -0.06189, -0.6878), (0.01845, -0.00367, 0.85), (0.3262, -0.06488, 0.6153), (0.1135, -0.02259, 0.8385), (0.1993, -0.03965, 0.8052), (0.2674, -0.05319, 0.7532), (0.3111, -0.06189, 0.6878), (0.01738, -0.007199, -0.85), (0.3073, -0.1273, -0.6153), (0.107, -0.0443, -0.8385), (0.1878, -0.07778, -0.8052), (0.2519, -0.1043, -0.7532), (0.2931, -0.1214, -0.6878), (0.01738, -0.007199, 0.85), (0.3073, -0.1273, 0.6153), (0.107, -0.0443, 0.8385), (0.1878, -0.07778, 0.8052), (0.2519, -0.1043, 0.7532), (0.2931, -0.1214, 0.6878), (0.01564, -0.01045, -0.85), (0.2765, -0.1848, -0.6153), (0.09626, -0.06432, -0.8385), (0.169, -0.1129, -0.8052), (0.2267, -0.1515, -0.7532), (0.2638, -0.1762, -0.6878), (0.01564, -0.01045, 0.85), (0.2765, -0.1848, 0.6153), (0.09626, -0.06432, 0.8385), (0.169, -0.1129, 0.8052), (0.2267, -0.1515, 0.7532), (0.2638, -0.1762, 0.6878), (0.0133, -0.0133, -0.85), (0.2352, -0.2352, -0.6153), (0.08186, -0.08186, -0.8385), (0.1437, -0.1437, -0.8052), (0.1928, -0.1928, -0.7532), (0.2243, -0.2243, -0.6878), (0.0133, -0.0133, 0.85), (0.2352, -0.2352, 0.6153), (0.08186, -0.08186, 0.8385), (0.1437, -0.1437, 0.8052), (0.1928, -0.1928, 0.7532), (0.2243, -0.2243, 0.6878), (0.01045, -0.01564, -0.85), (0.1848, -0.2765, -0.6153), (0.06432, -0.09626, -0.8385), (0.1129, -0.169, -0.8052), (0.1515, -0.2267, -0.7532), (0.1762, -0.2638, -0.6878), (0.01045, -0.01564, 0.85), (0.1848, -0.2765, 0.6153), (0.06432, -0.09626, 0.8385), (0.1129, -0.169, 0.8052), (0.1515, -0.2267, 0.7532), (0.1762, -0.2638, 0.6878), (0.0072, -0.01738, -0.85), (0.1273, -0.3073, -0.6153), (0.0443, -0.107, -0.8385), (0.07778, -0.1878, -0.8052), (0.1043, -0.2519, -0.7532), (0.1214, -0.2931, -0.6878), (0.0072, -0.01738, 0.85), (0.1273, -0.3073, 0.6153), (0.0443, -0.107, 0.8385), (0.07778, -0.1878, 0.8052), (0.1043, -0.2519, 0.7532), (0.1214, -0.2931, 0.6878), (0.00367, -0.01845, -0.85), (0.06488, -0.3262, -0.6153), (0.02259, -0.1135, -0.8385), (0.03965, -0.1993, -0.8052), (0.05319, -0.2674, -0.7532), (0.06189, -0.3111, -0.6878), (0.00367, -0.01845, 0.85), (0.06488, -0.3262, 0.6153), (0.02259, -0.1135, 0.8385), (0.03965, -0.1993, 0.8052), (0.05319, -0.2674, 0.7532), (0.06189, -0.3111, 0.6878), (-2.338e-07, -0.01881, -0.85), (-2.363e-07, -0.3326, -0.6153), (-2.344e-07, -0.1158, -0.8385), (-2.35e-07, -0.2032, -0.8052), (-2.357e-07, -0.2727, -0.7532), (-2.363e-07, -0.3172, -0.6878), (-2.388e-07, -0.01881, 0.85), (-2.363e-07, -0.3326, 0.6153), (-2.381e-07, -0.1158, 0.8385), (-2.375e-07, -0.2032, 0.8052), (-2.369e-07, -0.2727, 0.7532), (-2.363e-07, -0.3172, 0.6878), (-0.003671, -0.01845, -0.85), (-0.06488, -0.3262, -0.6153), (-0.02259, -0.1135, -0.8385), (-0.03965, -0.1993, -0.8052), (-0.05319, -0.2674, -0.7532), (-0.06189, -0.3111, -0.6878), (-0.003671, -0.01845, 0.85), (-0.06488, -0.3262, 0.6153), (-0.02259, -0.1135, 0.8385), (-0.03965, -0.1993, 0.8052), (-0.05319, -0.2674, 0.7532), (-0.06189, -0.3111, 0.6878), (-0.0072, -0.01738, -0.85), (-0.1273, -0.3073, -0.6153), (-0.04431, -0.107, -0.8385), (-0.07778, -0.1878, -0.8052), (-0.1043, -0.2519, -0.7532), (-0.1214, -0.2931, -0.6878), (-0.0072, -0.01738, 0.85), (-0.1273, -0.3073, 0.6153), (-0.04431, -0.107, 0.8385), (-0.07778, -0.1878, 0.8052), (-0.1043, -0.2519, 0.7532), (-0.1214, -0.2931, 0.6878), (-0.01045, -0.01564, -0.85), (-0.1848, -0.2765, -0.6153), (-0.06432, -0.09626, -0.8385), (-0.1129, -0.169, -0.8052), (-0.1515, -0.2267, -0.7532), (-0.1762, -0.2638, -0.6878), (-0.01045, -0.01564, 0.85), (-0.1848, -0.2765, 0.6153), (-0.06432, -0.09626, 0.8385), (-0.1129, -0.169, 0.8052), (-0.1515, -0.2267, 0.7532), (-0.1762, -0.2638, 0.6878), (-0.0133, -0.0133, -0.85), (-0.2352, -0.2352, -0.6153), (-0.08187, -0.08186, -0.8385), (-0.1437, -0.1437, -0.8052), (-0.1928, -0.1928, -0.7532), (-0.2243, -0.2243, -0.6878), (-0.0133, -0.0133, 0.85), (-0.2352, -0.2352, 0.6153), (-0.08187, -0.08186, 0.8385), (-0.1437, -0.1437, 0.8052), (-0.1928, -0.1928, 0.7532), (-0.2243, -0.2243, 0.6878), (-0.01564, -0.01045, -0.85), (-0.2765, -0.1848, -0.6153), (-0.09626, -0.06432, -0.8385), (-0.169, -0.1129, -0.8052), (-0.2267, -0.1515, -0.7532), (-0.2638, -0.1762, -0.6878), (-0.01564, -0.01045, 0.85), (-0.2765, -0.1848, 0.6153), (-0.09626, -0.06432, 0.8385), (-0.169, -0.1129, 0.8052), (-0.2267, -0.1515, 0.7532), (-0.2638, -0.1762, 0.6878), (-0.01738, -0.007199, -0.85), (-0.3073, -0.1273, -0.6153), (-0.107, -0.0443, -0.8385), (-0.1878, -0.07778, -0.8052), (-0.2519, -0.1043, -0.7532), (-0.2931, -0.1214, -0.6878), (-0.01738, -0.007199, 0.85), (-0.3073, -0.1273, 0.6153), (-0.107, -0.0443, 0.8385), (-0.1878, -0.07778, 0.8052), (-0.2519, -0.1043, 0.7532), (-0.2931, -0.1214, 0.6878), (-0.01845, -0.00367, -0.85), (-0.3262, -0.06488, -0.6153), (-0.1136, -0.02259, -0.8385), (-0.1993, -0.03965, -0.8052), (-0.2674, -0.05319, -0.7532), (-0.3111, -0.06189, -0.6878), (-0.01845, -0.00367, 0.85), (-0.3262, -0.06488, 0.6153), (-0.1136, -0.02259, 0.8385), (-0.1993, -0.03965, 0.8052), (-0.2674, -0.05319, 0.7532), (-0.3111, -0.06189, 0.6878), (-0.01881, 6.276e-07, -0.85), (-0.3326, 6.301e-07, -0.6153), (-0.1158, 6.282e-07, -0.8385), (-0.2032, 6.288e-07, -0.8052), (-0.2727, 6.295e-07, -0.7532), (-0.3172, 6.301e-07, -0.6878), (-0.01881, 6.326e-07, 0.85), (-0.3326, 6.301e-07, 0.6153), (-0.1158, 6.319e-07, 0.8385), (-0.2032, 6.313e-07, 0.8052), (-0.2727, 6.307e-07, 0.7532), (-0.3172, 6.301e-07, 0.6878), (-0.01845, 0.003671, -0.85), (-0.3262, 0.06488, -0.6153), (-0.1136, 0.02259, -0.8385), (-0.1993, 0.03965, -0.8052), (-0.2674, 0.05319, -0.7532), (-0.3111, 0.06189, -0.6878), (-0.01845, 0.003671, 0.85), (-0.3262, 0.06488, 0.6153), (-0.1136, 0.02259, 0.8385), (-0.1993, 0.03965, 0.8052), (-0.2674, 0.05319, 0.7532), (-0.3111, 0.06189, 0.6878), (-0.01738, 0.0072, -0.85), (-0.3073, 0.1273, -0.6153), (-0.107, 0.04431, -0.8385), (-0.1878, 0.07778, -0.8052), (-0.2519, 0.1043, -0.7532), (-0.2931, 0.1214, -0.6878), (-0.01738, 0.0072, 0.85), (-0.3073, 0.1273, 0.6153), (-0.107, 0.04431, 0.8385), (-0.1878, 0.07778, 0.8052), (-0.2519, 0.1043, 0.7532), (-0.2931, 0.1214, 0.6878), (-0.01564, 0.01045, -0.85), (-0.2765, 0.1848, -0.6153), (-0.09626, 0.06432, -0.8385), (-0.169, 0.1129, -0.8052), (-0.2267, 0.1515, -0.7532), (-0.2638, 0.1762, -0.6878), (-0.01564, 0.01045, 0.85), (-0.2765, 0.1848, 0.6153), (-0.09626, 0.06432, 0.8385), (-0.169, 0.1129, 0.8052), (-0.2267, 0.1515, 0.7532), (-0.2638, 0.1762, 0.6878), (-0.0133, 0.0133, -0.85), (-0.2352, 0.2352, -0.6153), (-0.08187, 0.08187, -0.8385), (-0.1437, 0.1437, -0.8052), (-0.1928, 0.1928, -0.7532), (-0.2243, 0.2243, -0.6878), (-0.0133, 0.0133, 0.85), (-0.2352, 0.2352, 0.6153), (-0.08187, 0.08187, 0.8385), (-0.1437, 0.1437, 0.8052), (-0.1928, 0.1928, 0.7532), (-0.2243, 0.2243, 0.6878), (-0.01045, 0.01564, -0.85), (-0.1848, 0.2765, -0.6153), (-0.06432, 0.09626, -0.8385), (-0.1129, 0.169, -0.8052), (-0.1515, 0.2267, -0.7532), (-0.1762, 0.2638, -0.6878), (-0.01045, 0.01564, 0.85), (-0.1848, 0.2765, 0.6153), (-0.06432, 0.09626, 0.8385), (-0.1129, 0.169, 0.8052), (-0.1515, 0.2267, 0.7532), (-0.1762, 0.2638, 0.6878), (-0.0072, 0.01738, -0.85), (-0.1273, 0.3073, -0.6153), (-0.04431, 0.107, -0.8385), (-0.07778, 0.1878, -0.8052), (-0.1043, 0.2519, -0.7532), (-0.1214, 0.2931, -0.6878), (-0.0072, 0.01738, 0.85), (-0.1273, 0.3073, 0.6153), (-0.04431, 0.107, 0.8385), (-0.07778, 0.1878, 0.8052), (-0.1043, 0.2519, 0.7532), (-0.1214, 0.2931, 0.6878), (-0.003671, 0.01845, -0.85), (-0.06488, 0.3262, -0.6153), (-0.02259, 0.1136, -0.8385), (-0.03965, 0.1993, -0.8052), (-0.05319, 0.2674, -0.7532), (-0.06189, 0.3111, -0.6878), (-0.003671, 0.01845, 0.85), (-0.06488, 0.3262, 0.6153), (-0.02259, 0.1136, 0.8385), (-0.03965, 0.1993, 0.8052), (-0.05319, 0.2674, 0.7532), (-0.06189, 0.3111, 0.6878)], [], [(373, 379, 7, 1), (25, 31, 43, 37), (37, 43, 55, 49), (49, 55, 67, 61), (61, 67, 79, 73), (73, 79, 91, 85), (85, 91, 103, 97), (97, 103, 115, 109), (109, 115, 127, 121), (121, 127, 139, 133), (133, 139, 151, 145), (145, 151, 163, 157), (157, 163, 175, 169), (169, 175, 187, 181), (181, 187, 199, 193), (193, 199, 211, 205), (205, 211, 223, 217), (217, 223, 235, 229), (229, 235, 247, 241), (241, 247, 259, 253), (253, 259, 271, 265), (265, 271, 283, 277), (277, 283, 295, 289), (289, 295, 307, 301), (301, 307, 319, 313), (313, 319, 331, 325), (325, 331, 343, 337), (337, 343, 355, 349), (349, 355, 367, 361), (361, 367, 379, 373), (13, 19, 31, 25), (18, 6, 378, 366, 354, 342, 330, 318, 306, 294, 282, 270, 258, 246, 234, 222, 210, 198, 186, 174, 162, 150, 138, 126, 114, 102, 90, 78, 66, 54, 42, 30), (1, 7, 19, 13), (1, 13, 17, 5), (5, 17, 16, 4), (4, 16, 15, 3), (3, 15, 14, 2), (2, 14, 12, 0), (19, 7, 11, 23), (23, 11, 10, 22), (22, 10, 9, 21), (21, 9, 8, 20), (20, 8, 6, 18), (13, 25, 29, 17), (17, 29, 28, 16), (16, 28, 27, 15), (15, 27, 26, 14), (14, 26, 24, 12), (31, 19, 23, 35), (35, 23, 22, 34), (34, 22, 21, 33), (33, 21, 20, 32), (32, 20, 18, 30), (25, 37, 41, 29), (29, 41, 40, 28), (28, 40, 39, 27), (27, 39, 38, 26), (26, 38, 36, 24), (43, 31, 35, 47), (47, 35, 34, 46), (46, 34, 33, 45), (45, 33, 32, 44), (44, 32, 30, 42), (37, 49, 53, 41), (41, 53, 52, 40), (40, 52, 51, 39), (39, 51, 50, 38), (38, 50, 48, 36), (55, 43, 47, 59), (59, 47, 46, 58), (58, 46, 45, 57), (57, 45, 44, 56), (56, 44, 42, 54), (49, 61, 65, 53), (53, 65, 64, 52), (52, 64, 63, 51), (51, 63, 62, 50), (50, 62, 60, 48), (67, 55, 59, 71), (71, 59, 58, 70), (70, 58, 57, 69), (69, 57, 56, 68), (68, 56, 54, 66), (61, 73, 77, 65), (65, 77, 76, 64), (64, 76, 75, 63), (63, 75, 74, 62), (62, 74, 72, 60), (79, 67, 71, 83), (83, 71, 70, 82), (82, 70, 69, 81), (81, 69, 68, 80), (80, 68, 66, 78), (73, 85, 89, 77), (77, 89, 88, 76), (76, 88, 87, 75), (75, 87, 86, 74), (74, 86, 84, 72), (91, 79, 83, 95), (95, 83, 82, 94), (94, 82, 81, 93), (93, 81, 80, 92), (92, 80, 78, 90), (85, 97, 101, 89), (89, 101, 100, 88), (88, 100, 99, 87), (87, 99, 98, 86), (86, 98, 96, 84), (103, 91, 95, 107), (107, 95, 94, 106), (106, 94, 93, 105), (105, 93, 92, 104), (104, 92, 90, 102), (97, 109, 113, 101), (101, 113, 112, 100), (100, 112, 111, 99), (99, 111, 110, 98), (98, 110, 108, 96), (115, 103, 107, 119), (119, 107, 106, 118), (118, 106, 105, 117), (117, 105, 104, 116), (116, 104, 102, 114), (109, 121, 125, 113), (113, 125, 124, 112), (112, 124, 123, 111), (111, 123, 122, 110), (110, 122, 120, 108), (127, 115, 119, 131), (131, 119, 118, 130), (130, 118, 117, 129), (129, 117, 116, 128), (128, 116, 114, 126), (121, 133, 137, 125), (125, 137, 136, 124), (124, 136, 135, 123), (123, 135, 134, 122), (122, 134, 132, 120), (139, 127, 131, 143), (143, 131, 130, 142), (142, 130, 129, 141), (141, 129, 128, 140), (140, 128, 126, 138), (133, 145, 149, 137), (137, 149, 148, 136), (136, 148, 147, 135), (135, 147, 146, 134), (134, 146, 144, 132), (151, 139, 143, 155), (155, 143, 142, 154), (154, 142, 141, 153), (153, 141, 140, 152), (152, 140, 138, 150), (145, 157, 161, 149), (149, 161, 160, 148), (148, 160, 159, 147), (147, 159, 158, 146), (146, 158, 156, 144), (163, 151, 155, 167), (167, 155, 154, 166), (166, 154, 153, 165), (165, 153, 152, 164), (164, 152, 150, 162), (157, 169, 173, 161), (161, 173, 172, 160), (160, 172, 171, 159), (159, 171, 170, 158), (158, 170, 168, 156), (175, 163, 167, 179), (179, 167, 166, 178), (178, 166, 165, 177), (177, 165, 164, 176), (176, 164, 162, 174), (169, 181, 185, 173), (173, 185, 184, 172), (172, 184, 183, 171), (171, 183, 182, 170), (170, 182, 180, 168), (187, 175, 179, 191), (191, 179, 178, 190), (190, 178, 177, 189), (189, 177, 176, 188), (188, 176, 174, 186), (181, 193, 197, 185), (185, 197, 196, 184), (184, 196, 195, 183), (183, 195, 194, 182), (182, 194, 192, 180), (199, 187, 191, 203), (203, 191, 190, 202), (202, 190, 189, 201), (201, 189, 188, 200), (200, 188, 186, 198), (193, 205, 209, 197), (197, 209, 208, 196), (196, 208, 207, 195), (195, 207, 206, 194), (194, 206, 204, 192), (211, 199, 203, 215), (215, 203, 202, 214), (214, 202, 201, 213), (213, 201, 200, 212), (212, 200, 198, 210), (205, 217, 221, 209), (209, 221, 220, 208), (208, 220, 219, 207), (207, 219, 218, 206), (206, 218, 216, 204), (223, 211, 215, 227), (227, 215, 214, 226), (226, 214, 213, 225), (225, 213, 212, 224), (224, 212, 210, 222), (217, 229, 233, 221), (221, 233, 232, 220), (220, 232, 231, 219), (219, 231, 230, 218), (218, 230, 228, 216), (235, 223, 227, 239), (239, 227, 226, 238), (238, 226, 225, 237), (237, 225, 224, 236), (236, 224, 222, 234), (229, 241, 245, 233), (233, 245, 244, 232), (232, 244, 243, 231), (231, 243, 242, 230), (230, 242, 240, 228), (247, 235, 239, 251), (251, 239, 238, 250), (250, 238, 237, 249), (249, 237, 236, 248), (248, 236, 234, 246), (241, 253, 257, 245), (245, 257, 256, 244), (244, 256, 255, 243), (243, 255, 254, 242), (242, 254, 252, 240), (259, 247, 251, 263), (263, 251, 250, 262), (262, 250, 249, 261), (261, 249, 248, 260), (260, 248, 246, 258), (253, 265, 269, 257), (257, 269, 268, 256), (256, 268, 267, 255), (255, 267, 266, 254), (254, 266, 264, 252), (271, 259, 263, 275), (275, 263, 262, 274), (274, 262, 261, 273), (273, 261, 260, 272), (272, 260, 258, 270), (265, 277, 281, 269), (269, 281, 280, 268), (268, 280, 279, 267), (267, 279, 278, 266), (266, 278, 276, 264), (283, 271, 275, 287), (287, 275, 274, 286), (286, 274, 273, 285), (285, 273, 272, 284), (284, 272, 270, 282), (277, 289, 293, 281), (281, 293, 292, 280), (280, 292, 291, 279), (279, 291, 290, 278), (278, 290, 288, 276), (295, 283, 287, 299), (299, 287, 286, 298), (298, 286, 285, 297), (297, 285, 284, 296), (296, 284, 282, 294), (289, 301, 305, 293), (293, 305, 304, 292), (292, 304, 303, 291), (291, 303, 302, 290), (290, 302, 300, 288), (307, 295, 299, 311), (311, 299, 298, 310), (310, 298, 297, 309), (309, 297, 296, 308), (308, 296, 294, 306), (301, 313, 317, 305), (305, 317, 316, 304), (304, 316, 315, 303), (303, 315, 314, 302), (302, 314, 312, 300), (319, 307, 311, 323), (323, 311, 310, 322), (322, 310, 309, 321), (321, 309, 308, 320), (320, 308, 306, 318), (313, 325, 329, 317), (317, 329, 328, 316), (316, 328, 327, 315), (315, 327, 326, 314), (314, 326, 324, 312), (331, 319, 323, 335), (335, 323, 322, 334), (334, 322, 321, 333), (333, 321, 320, 332), (332, 320, 318, 330), (325, 337, 341, 329), (329, 341, 340, 328), (328, 340, 339, 327), (327, 339, 338, 326), (326, 338, 336, 324), (343, 331, 335, 347), (347, 335, 334, 346), (346, 334, 333, 345), (345, 333, 332, 344), (344, 332, 330, 342), (337, 349, 353, 341), (341, 353, 352, 340), (340, 352, 351, 339), (339, 351, 350, 338), (338, 350, 348, 336), (355, 343, 347, 359), (359, 347, 346, 358), (358, 346, 345, 357), (357, 345, 344, 356), (356, 344, 342, 354), (349, 361, 365, 353), (353, 365, 364, 352), (352, 364, 363, 351), (351, 363, 362, 350), (350, 362, 360, 348), (367, 355, 359, 371), (371, 359, 358, 370), (370, 358, 357, 369), (369, 357, 356, 368), (368, 356, 354, 366), (361, 373, 377, 365), (365, 377, 376, 364), (364, 376, 375, 363), (363, 375, 374, 362), (362, 374, 372, 360), (379, 367, 371, 383), (383, 371, 370, 382), (382, 370, 369, 381), (381, 369, 368, 380), (380, 368, 366, 378), (373, 1, 5, 377), (377, 5, 4, 376), (376, 4, 3, 375), (375, 3, 2, 374), (374, 2, 0, 372), (7, 379, 383, 11), (11, 383, 382, 10), (10, 382, 381, 9), (9, 381, 380, 8), (8, 380, 378, 6), (0, 12, 24, 36, 48, 60, 72, 84, 96, 108, 120, 132, 144, 156, 168, 180, 192, 204, 216, 228, 240, 252, 264, 276, 288, 300, 312, 324, 336, 348, 360, 372)])
me_cylinder.polygons.foreach_set('use_smooth', [True] * 354)
_uv = me_cylinder.uv_layers.new(name='UVMap')
_uv.uv.foreach_set('vector', [0.03125, 0.569, 0.03125, 0.931, 0.0, 0.931, 0.0, 0.569, 0.9375, 0.569, 0.9375, 0.931, 0.9062, 0.931, 0.9062, 0.569, 0.9062, 0.569, 0.9062, 0.931, 0.875, 0.931, 0.875, 0.569, 0.875, 0.569, 0.875, 0.931, 0.8438, 0.931, 0.8438, 0.569, 0.8438, 0.569, 0.8438, 0.931, 0.8125, 0.931, 0.8125, 0.569, 0.8125, 0.569, 0.8125, 0.931, 0.7812, 0.931, 0.7812, 0.569, 0.7812, 0.569, 0.7812, 0.931, 0.75, 0.931, 0.75, 0.569, 0.75, 0.569, 0.75, 0.931, 0.7188, 0.931, 0.7188, 0.569, 0.7188, 0.569, 0.7188, 0.931, 0.6875, 0.931, 0.6875, 0.569, 0.6875, 0.569, 0.6875, 0.931, 0.6562, 0.931, 0.6562, 0.569, 0.6562, 0.569, 0.6562, 0.931, 0.625, 0.931, 0.625, 0.569, 0.625, 0.569, 0.625, 0.931, 0.5938, 0.931, 0.5938, 0.569, 0.5938, 0.569, 0.5938, 0.931, 0.5625, 0.931, 0.5625, 0.569, 0.5625, 0.569, 0.5625, 0.931, 0.5312, 0.931, 0.5312, 0.569, 0.5312, 0.569, 0.5312, 0.931, 0.5, 0.931, 0.5, 0.569, 0.5, 0.569, 0.5, 0.931, 0.4688, 0.931, 0.4688, 0.569, 0.4688, 0.569, 0.4688, 0.931, 0.4375, 0.931, 0.4375, 0.569, 0.4375, 0.569, 0.4375, 0.931, 0.4062, 0.931, 0.4062, 0.569, 0.4062, 0.569, 0.4062, 0.931, 0.375, 0.931, 0.375, 0.569, 0.375, 0.569, 0.375, 0.931, 0.3438, 0.931, 0.3438, 0.569, 0.3438, 0.569, 0.3438, 0.931, 0.3125, 0.931, 0.3125, 0.569, 0.3125, 0.569, 0.3125, 0.931, 0.2812, 0.931, 0.2812, 0.569, 0.2812, 0.569, 0.2812, 0.931, 0.25, 0.931, 0.25, 0.569, 0.25, 0.569, 0.25, 0.931, 0.2188, 0.931, 0.2188, 0.569, 0.2188, 0.569, 0.2188, 0.931, 0.1875, 0.931, 0.1875, 0.569, 0.1875, 0.569, 0.1875, 0.931, 0.1562, 0.931, 0.1562, 0.569, 0.1562, 0.569, 0.1562, 0.931, 0.125, 0.931, 0.125, 0.569, 0.125, 0.569, 0.125, 0.931, 0.09375, 0.931, 0.09375, 0.569, 0.09375, 0.569, 0.09375, 0.931, 0.0625, 0.931, 0.0625, 0.569, 0.0625, 0.569, 0.0625, 0.931, 0.03125, 0.931, 0.03125, 0.569, 0.9688, 0.569, 0.9688, 0.931, 0.9375, 0.931, 0.9375, 0.569, 0.2526, 0.2633, 0.25, 0.2636, 0.2474, 0.2633, 0.2448, 0.2625, 0.2425, 0.2613, 0.2404, 0.2596, 0.2387, 0.2575, 0.2375, 0.2552, 0.2367, 0.2526, 0.2364, 0.25, 0.2367, 0.2474, 0.2375, 0.2448, 0.2387, 0.2425, 0.2404, 0.2404, 0.2425, 0.2387, 0.2448, 0.2375, 0.2474, 0.2367, 0.25, 0.2364, 0.2526, 0.2367, 0.2552, 0.2375, 0.2575, 0.2387, 0.2596, 0.2404, 0.2613, 0.2425, 0.2625, 0.2448, 0.2633, 0.2474, 0.2636, 0.25, 0.2633, 0.2526, 0.2625, 0.2552, 0.2613, 0.2575, 0.2596, 0.2596, 0.2575, 0.2613, 0.2552, 0.2625, 1.0, 0.569, 1.0, 0.931, 0.9688, 0.931, 0.9688, 0.569, 1.0, 0.569, 0.9688, 0.569, 0.9695, 0.5477, 0.9993, 0.5477, 0.9993, 0.5477, 0.9695, 0.5477, 0.9716, 0.5, 0.9972, 0.5, 0.7542, 0.4896, 0.7926, 0.4858, 0.7786, 0.3938, 0.75, 0.3967, 0.75, 0.3967, 0.7786, 0.3938, 0.7663, 0.3319, 0.75, 0.3335, 0.75, 0.3335, 0.7663, 0.3319, 0.7526, 0.2633, 0.75, 0.2636, 0.9688, 0.931, 1.0, 0.931, 0.9993, 0.9523, 0.9695, 0.9523, 0.9695, 0.9523, 0.9993, 0.9523, 0.9972, 1.0, 0.9716, 1.0, 0.2926, 0.4858, 0.2542, 0.4896, 0.25, 0.3967, 0.2786, 0.3938, 0.2786, 0.3938, 0.25, 0.3967, 0.25, 0.3335, 0.2663, 0.3319, 0.2663, 0.3319, 0.25, 0.3335, 0.25, 0.2636, 0.2526, 0.2633, 0.9688, 0.569, 0.9375, 0.569, 0.9382, 0.5477, 0.968, 0.5477, 0.968, 0.5477, 0.9382, 0.5477, 0.9403, 0.5, 0.9659, 0.5, 0.8009, 0.4842, 0.8378, 0.473, 0.8061, 0.3855, 0.7786, 0.3938, 0.7786, 0.3938, 0.8061, 0.3855, 0.782, 0.3272, 0.7663, 0.3319, 0.7663, 0.3319, 0.782, 0.3272, 0.7552, 0.2625, 0.7526, 0.2633, 0.9375, 0.931, 0.9688, 0.931, 0.968, 0.9523, 0.9382, 0.9523, 0.9382, 0.9523, 0.968, 0.9523, 0.9659, 1.0, 0.9403, 1.0, 0.3378, 0.473, 0.3009, 0.4842, 0.2786, 0.3938, 0.3061, 0.3855, 0.3061, 0.3855, 0.2786, 0.3938, 0.2663, 0.3319, 0.282, 0.3272, 0.282, 0.3272, 0.2663, 0.3319, 0.2526, 0.2633, 0.2552, 0.2625, 0.9375, 0.569, 0.9062, 0.569, 0.907, 0.5477, 0.9368, 0.5477, 0.9368, 0.5477, 0.907, 0.5477, 0.9091, 0.5, 0.9347, 0.5, 0.8456, 0.4697, 0.8796, 0.4516, 0.8315, 0.3719, 0.8061, 0.3855, 0.8061, 0.3855, 0.8315, 0.3719, 0.7964, 0.3195, 0.782, 0.3272, 0.782, 0.3272, 0.7964, 0.3195, 0.7575, 0.2613, 0.7552, 0.2625, 0.9062, 0.931, 0.9375, 0.931, 0.9368, 0.9523, 0.907, 0.9523, 0.907, 0.9523, 0.9368, 0.9523, 0.9347, 1.0, 0.9091, 1.0, 0.3796, 0.4516, 0.3456, 0.4697, 0.3061, 0.3855, 0.3315, 0.3719, 0.3315, 0.3719, 0.3061, 0.3855, 0.282, 0.3272, 0.2964, 0.3195, 0.2964, 0.3195, 0.282, 0.3272, 0.2552, 0.2625, 0.2575, 0.2613, 0.9062, 0.569, 0.875, 0.569, 0.8757, 0.5477, 0.9055, 0.5477, 0.9055, 0.5477, 0.8757, 0.5477, 0.8778, 0.5, 0.9034, 0.5, 0.8866, 0.4469, 0.9164, 0.4224, 0.8537, 0.3537, 0.8315, 0.3719, 0.8315, 0.3719, 0.8537, 0.3537, 0.8091, 0.3091, 0.7964, 0.3195, 0.7964, 0.3195, 0.8091, 0.3091, 0.7596, 0.2596, 0.7575, 0.2613, 0.875, 0.931, 0.9062, 0.931, 0.9055, 0.9523, 0.8757, 0.9523, 0.8757, 0.9523, 0.9055, 0.9523, 0.9034, 1.0, 0.8778, 1.0, 0.4164, 0.4224, 0.3866, 0.4469, 0.3315, 0.3719, 0.3537, 0.3537, 0.3537, 0.3537, 0.3315, 0.3719, 0.2964, 0.3195, 0.3091, 0.3091, 0.3091, 0.3091, 0.2964, 0.3195, 0.2575, 0.2613, 0.2596, 0.2596, 0.875, 0.569, 0.8438, 0.569, 0.8445, 0.5477, 0.8743, 0.5477, 0.8743, 0.5477, 0.8445, 0.5477, 0.8466, 0.5, 0.8722, 0.5, 0.9224, 0.4164, 0.9469, 0.3866, 0.8719, 0.3315, 0.8537, 0.3537, 0.8537, 0.3537, 0.8719, 0.3315, 0.8195, 0.2964, 0.8091, 0.3091, 0.8091, 0.3091, 0.8195, 0.2964, 0.7613, 0.2575, 0.7596, 0.2596, 0.8438, 0.931, 0.875, 0.931, 0.8743, 0.9523, 0.8445, 0.9523, 0.8445, 0.9523, 0.8743, 0.9523, 0.8722, 1.0, 0.8466, 1.0, 0.4469, 0.3866, 0.4224, 0.4164, 0.3537, 0.3537, 0.3719, 0.3315, 0.3719, 0.3315, 0.3537, 0.3537, 0.3091, 0.3091, 0.3195, 0.2964, 0.3195, 0.2964, 0.3091, 0.3091, 0.2596, 0.2596, 0.2613, 0.2575, 0.8438, 0.569, 0.8125, 0.569, 0.8132, 0.5477, 0.843, 0.5477, 0.843, 0.5477, 0.8132, 0.5477, 0.8153, 0.5, 0.8409, 0.5, 0.9516, 0.3796, 0.9697, 0.3456, 0.8855, 0.3061, 0.8719, 0.3315, 0.8719, 0.3315, 0.8855, 0.3061, 0.8272, 0.282, 0.8195, 0.2964, 0.8195, 0.2964, 0.8272, 0.282, 0.7625, 0.2552, 0.7613, 0.2575, 0.8125, 0.931, 0.8438, 0.931, 0.843, 0.9523, 0.8132, 0.9523, 0.8132, 0.9523, 0.843, 0.9523, 0.8409, 1.0, 0.8153, 1.0, 0.4697, 0.3456, 0.4516, 0.3796, 0.3719, 0.3315, 0.3855, 0.3061, 0.3855, 0.3061, 0.3719, 0.3315, 0.3195, 0.2964, 0.3272, 0.282, 0.3272, 0.282, 0.3195, 0.2964, 0.2613, 0.2575, 0.2625, 0.2552, 0.8125, 0.569, 0.7812, 0.569, 0.782, 0.5477, 0.8118, 0.5477, 0.8118, 0.5477, 0.782, 0.5477, 0.7841, 0.5, 0.8097, 0.5, 0.973, 0.3378, 0.9842, 0.3009, 0.8938, 0.2786, 0.8855, 0.3061, 0.8855, 0.3061, 0.8938, 0.2786, 0.8319, 0.2663, 0.8272, 0.282, 0.8272, 0.282, 0.8319, 0.2663, 0.7633, 0.2526, 0.7625, 0.2552, 0.7812, 0.931, 0.8125, 0.931, 0.8118, 0.9523, 0.782, 0.9523, 0.782, 0.9523, 0.8118, 0.9523, 0.8097, 1.0, 0.7841, 1.0, 0.4842, 0.3009, 0.473, 0.3378, 0.3855, 0.3061, 0.3938, 0.2786, 0.3938, 0.2786, 0.3855, 0.3061, 0.3272, 0.282, 0.3319, 0.2663, 0.3319, 0.2663, 0.3272, 0.282, 0.2625, 0.2552, 0.2633, 0.2526, 0.7812, 0.569, 0.75, 0.569, 0.7507, 0.5477, 0.7805, 0.5477, 0.7805, 0.5477, 0.7507, 0.5477, 0.7528, 0.5, 0.7784, 0.5, 0.9858, 0.2926, 0.9896, 0.2542, 0.8967, 0.25, 0.8938, 0.2786, 0.8938, 0.2786, 0.8967, 0.25, 0.8335, 0.25, 0.8319, 0.2663, 0.8319, 0.2663, 0.8335, 0.25, 0.7636, 0.25, 0.7633, 0.2526, 0.75, 0.931, 0.7812, 0.931, 0.7805, 0.9523, 0.7507, 0.9523, 0.7507, 0.9523, 0.7805, 0.9523, 0.7784, 1.0, 0.7528, 1.0, 0.4896, 0.2542, 0.4858, 0.2926, 0.3938, 0.2786, 0.3967, 0.25, 0.3967, 0.25, 0.3938, 0.2786, 0.3319, 0.2663, 0.3335, 0.25, 0.3335, 0.25, 0.3319, 0.2663, 0.2633, 0.2526, 0.2636, 0.25, 0.75, 0.569, 0.7188, 0.569, 0.7195, 0.5477, 0.7493, 0.5477, 0.7493, 0.5477, 0.7195, 0.5477, 0.7216, 0.5, 0.7472, 0.5, 0.9896, 0.2458, 0.9858, 0.2074, 0.8938, 0.2214, 0.8967, 0.25, 0.8967, 0.25, 0.8938, 0.2214, 0.8319, 0.2337, 0.8335, 0.25, 0.8335, 0.25, 0.8319, 0.2337, 0.7633, 0.2474, 0.7636, 0.25, 0.7188, 0.931, 0.75, 0.931, 0.7493, 0.9523, 0.7195, 0.9523, 0.7195, 0.9523, 0.7493, 0.9523, 0.7472, 1.0, 0.7216, 1.0, 0.4858, 0.2074, 0.4896, 0.2458, 0.3967, 0.25, 0.3938, 0.2214, 0.3938, 0.2214, 0.3967, 0.25, 0.3335, 0.25, 0.3319, 0.2337, 0.3319, 0.2337, 0.3335, 0.25, 0.2636, 0.25, 0.2633, 0.2474, 0.7188, 0.569, 0.6875, 0.569, 0.6882, 0.5477, 0.718, 0.5477, 0.718, 0.5477, 0.6882, 0.5477, 0.6903, 0.5, 0.7159, 0.5, 0.9842, 0.1991, 0.973, 0.1622, 0.8855, 0.1939, 0.8938, 0.2214, 0.8938, 0.2214, 0.8855, 0.1939, 0.8272, 0.218, 0.8319, 0.2337, 0.8319, 0.2337, 0.8272, 0.218, 0.7625, 0.2448, 0.7633, 0.2474, 0.6875, 0.931, 0.7188, 0.931, 0.718, 0.9523, 0.6882, 0.9523, 0.6882, 0.9523, 0.718, 0.9523, 0.7159, 1.0, 0.6903, 1.0, 0.473, 0.1622, 0.4842, 0.1991, 0.3938, 0.2214, 0.3855, 0.1939, 0.3855, 0.1939, 0.3938, 0.2214, 0.3319, 0.2337, 0.3272, 0.218, 0.3272, 0.218, 0.3319, 0.2337, 0.2633, 0.2474, 0.2625, 0.2448, 0.6875, 0.569, 0.6562, 0.569, 0.657, 0.5477, 0.6868, 0.5477, 0.6868, 0.5477, 0.657, 0.5477, 0.6591, 0.5, 0.6847, 0.5, 0.9697, 0.1544, 0.9516, 0.1204, 0.8719, 0.1685, 0.8855, 0.1939, 0.8855, 0.1939, 0.8719, 0.1685, 0.8195, 0.2036, 0.8272, 0.218, 0.8272, 0.218, 0.8195, 0.2036, 0.7613, 0.2425, 0.7625, 0.2448, 0.6562, 0.931, 0.6875, 0.931, 0.6868, 0.9523, 0.657, 0.9523, 0.657, 0.9523, 0.6868, 0.9523, 0.6847, 1.0, 0.6591, 1.0, 0.4516, 0.1204, 0.4697, 0.1544, 0.3855, 0.1939, 0.3719, 0.1685, 0.3719, 0.1685, 0.3855, 0.1939, 0.3272, 0.218, 0.3195, 0.2036, 0.3195, 0.2036, 0.3272, 0.218, 0.2625, 0.2448, 0.2613, 0.2425, 0.6562, 0.569, 0.625, 0.569, 0.6257, 0.5477, 0.6555, 0.5477, 0.6555, 0.5477, 0.6257, 0.5477, 0.6278, 0.5, 0.6534, 0.5, 0.9469, 0.1134, 0.9224, 0.08357, 0.8537, 0.1463, 0.8719, 0.1685, 0.8719, 0.1685, 0.8537, 0.1463, 0.8091, 0.1909, 0.8195, 0.2036, 0.8195, 0.2036, 0.8091, 0.1909, 0.7596, 0.2404, 0.7613, 0.2425, 0.625, 0.931, 0.6562, 0.931, 0.6555, 0.9523, 0.6257, 0.9523, 0.6257, 0.9523, 0.6555, 0.9523, 0.6534, 1.0, 0.6278, 1.0, 0.4224, 0.08357, 0.4469, 0.1134, 0.3719, 0.1685, 0.3537, 0.1463, 0.3537, 0.1463, 0.3719, 0.1685, 0.3195, 0.2036, 0.3091, 0.1909, 0.3091, 0.1909, 0.3195, 0.2036, 0.2613, 0.2425, 0.2596, 0.2404, 0.625, 0.569, 0.5938, 0.569, 0.5945, 0.5477, 0.6243, 0.5477, 0.6243, 0.5477, 0.5945, 0.5477, 0.5966, 0.5, 0.6222, 0.5, 0.9164, 0.07761, 0.8866, 0.05314, 0.8315, 0.1281, 0.8537, 0.1463, 0.8537, 0.1463, 0.8315, 0.1281, 0.7964, 0.1805, 0.8091, 0.1909, 0.8091, 0.1909, 0.7964, 0.1805, 0.7575, 0.2387, 0.7596, 0.2404, 0.5938, 0.931, 0.625, 0.931, 0.6243, 0.9523, 0.5945, 0.9523, 0.5945, 0.9523, 0.6243, 0.9523, 0.6222, 1.0, 0.5966, 1.0, 0.3866, 0.05314, 0.4164, 0.07761, 0.3537, 0.1463, 0.3315, 0.1281, 0.3315, 0.1281, 0.3537, 0.1463, 0.3091, 0.1909, 0.2964, 0.1805, 0.2964, 0.1805, 0.3091, 0.1909, 0.2596, 0.2404, 0.2575, 0.2387, 0.5938, 0.569, 0.5625, 0.569, 0.5632, 0.5477, 0.593, 0.5477, 0.593, 0.5477, 0.5632, 0.5477, 0.5653, 0.5, 0.5909, 0.5, 0.8796, 0.04845, 0.8456, 0.03027, 0.8061, 0.1145, 0.8315, 0.1281, 0.8315, 0.1281, 0.8061, 0.1145, 0.782, 0.1728, 0.7964, 0.1805, 0.7964, 0.1805, 0.782, 0.1728, 0.7552, 0.2375, 0.7575, 0.2387, 0.5625, 0.931, 0.5938, 0.931, 0.593, 0.9523, 0.5632, 0.9523, 0.5632, 0.9523, 0.593, 0.9523, 0.5909, 1.0, 0.5653, 1.0, 0.3456, 0.03027, 0.3796, 0.04845, 0.3315, 0.1281, 0.3061, 0.1145, 0.3061, 0.1145, 0.3315, 0.1281, 0.2964, 0.1805, 0.282, 0.1728, 0.282, 0.1728, 0.2964, 0.1805, 0.2575, 0.2387, 0.2552, 0.2375, 0.5625, 0.569, 0.5312, 0.569, 0.532, 0.5477, 0.5618, 0.5477, 0.5618, 0.5477, 0.532, 0.5477, 0.5341, 0.5, 0.5597, 0.5, 0.8378, 0.02704, 0.8009, 0.01584, 0.7786, 0.1062, 0.8061, 0.1145, 0.8061, 0.1145, 0.7786, 0.1062, 0.7663, 0.1681, 0.782, 0.1728, 0.782, 0.1728, 0.7663, 0.1681, 0.7526, 0.2367, 0.7552, 0.2375, 0.5312, 0.931, 0.5625, 0.931, 0.5618, 0.9523, 0.532, 0.9523, 0.532, 0.9523, 0.5618, 0.9523, 0.5597, 1.0, 0.5341, 1.0, 0.3009, 0.01584, 0.3378, 0.02704, 0.3061, 0.1145, 0.2786, 0.1062, 0.2786, 0.1062, 0.3061, 0.1145, 0.282, 0.1728, 0.2663, 0.1681, 0.2663, 0.1681, 0.282, 0.1728, 0.2552, 0.2375, 0.2526, 0.2367, 0.5312, 0.569, 0.5, 0.569, 0.5007, 0.5477, 0.5305, 0.5477, 0.5305, 0.5477, 0.5007, 0.5477, 0.5028, 0.5, 0.5284, 0.5, 0.7926, 0.0142, 0.7542, 0.01042, 0.75, 0.1033, 0.7786, 0.1062, 0.7786, 0.1062, 0.75, 0.1033, 0.75, 0.1665, 0.7663, 0.1681, 0.7663, 0.1681, 0.75, 0.1665, 0.75, 0.2364, 0.7526, 0.2367, 0.5, 0.931, 0.5312, 0.931, 0.5305, 0.9523, 0.5007, 0.9523, 0.5007, 0.9523, 0.5305, 0.9523, 0.5284, 1.0, 0.5028, 1.0, 0.2542, 0.01042, 0.2926, 0.0142, 0.2786, 0.1062, 0.25, 0.1033, 0.25, 0.1033, 0.2786, 0.1062, 0.2663, 0.1681, 0.25, 0.1665, 0.25, 0.1665, 0.2663, 0.1681, 0.2526, 0.2367, 0.25, 0.2364, 0.5, 0.569, 0.4688, 0.569, 0.4695, 0.5477, 0.4993, 0.5477, 0.4993, 0.5477, 0.4695, 0.5477, 0.4716, 0.5, 0.4972, 0.5, 0.7458, 0.01042, 0.7074, 0.0142, 0.7214, 0.1062, 0.75, 0.1033, 0.75, 0.1033, 0.7214, 0.1062, 0.7337, 0.1681, 0.75, 0.1665, 0.75, 0.1665, 0.7337, 0.1681, 0.7474, 0.2367, 0.75, 0.2364, 0.4688, 0.931, 0.5, 0.931, 0.4993, 0.9523, 0.4695, 0.9523, 0.4695, 0.9523, 0.4993, 0.9523, 0.4972, 1.0, 0.4716, 1.0, 0.2074, 0.0142, 0.2458, 0.01042, 0.25, 0.1033, 0.2214, 0.1062, 0.2214, 0.1062, 0.25, 0.1033, 0.25, 0.1665, 0.2337, 0.1681, 0.2337, 0.1681, 0.25, 0.1665, 0.25, 0.2364, 0.2474, 0.2367, 0.4688, 0.569, 0.4375, 0.569, 0.4382, 0.5477, 0.468, 0.5477, 0.468, 0.5477, 0.4382, 0.5477, 0.4403, 0.5, 0.4659, 0.5, 0.6991, 0.01584, 0.6622, 0.02704, 0.6939, 0.1145, 0.7214, 0.1062, 0.7214, 0.1062, 0.6939, 0.1145, 0.718, 0.1728, 0.7337, 0.1681, 0.7337, 0.1681, 0.718, 0.1728, 0.7448, 0.2375, 0.7474, 0.2367, 0.4375, 0.931, 0.4688, 0.931, 0.468, 0.9523, 0.4382, 0.9523, 0.4382, 0.9523, 0.468, 0.9523, 0.4659, 1.0, 0.4403, 1.0, 0.1622, 0.02704, 0.1991, 0.01584, 0.2214, 0.1062, 0.1939, 0.1145, 0.1939, 0.1145, 0.2214, 0.1062, 0.2337, 0.1681, 0.218, 0.1728, 0.218, 0.1728, 0.2337, 0.1681, 0.2474, 0.2367, 0.2448, 0.2375, 0.4375, 0.569, 0.4062, 0.569, 0.407, 0.5477, 0.4368, 0.5477, 0.4368, 0.5477, 0.407, 0.5477, 0.4091, 0.5, 0.4347, 0.5, 0.6544, 0.03027, 0.6204, 0.04845, 0.6685, 0.1281, 0.6939, 0.1145, 0.6939, 0.1145, 0.6685, 0.1281, 0.7036, 0.1805, 0.718, 0.1728, 0.718, 0.1728, 0.7036, 0.1805, 0.7425, 0.2387, 0.7448, 0.2375, 0.4062, 0.931, 0.4375, 0.931, 0.4368, 0.9523, 0.407, 0.9523, 0.407, 0.9523, 0.4368, 0.9523, 0.4347, 1.0, 0.4091, 1.0, 0.1204, 0.04845, 0.1544, 0.03027, 0.1939, 0.1145, 0.1685, 0.1281, 0.1685, 0.1281, 0.1939, 0.1145, 0.218, 0.1728, 0.2036, 0.1805, 0.2036, 0.1805, 0.218, 0.1728, 0.2448, 0.2375, 0.2425, 0.2387, 0.4062, 0.569, 0.375, 0.569, 0.3757, 0.5477, 0.4055, 0.5477, 0.4055, 0.5477, 0.3757, 0.5477, 0.3778, 0.5, 0.4034, 0.5, 0.6134, 0.05314, 0.5836, 0.07761, 0.6463, 0.1463, 0.6685, 0.1281, 0.6685, 0.1281, 0.6463, 0.1463, 0.6909, 0.1909, 0.7036, 0.1805, 0.7036, 0.1805, 0.6909, 0.1909, 0.7404, 0.2404, 0.7425, 0.2387, 0.375, 0.931, 0.4062, 0.931, 0.4055, 0.9523, 0.3757, 0.9523, 0.3757, 0.9523, 0.4055, 0.9523, 0.4034, 1.0, 0.3778, 1.0, 0.08357, 0.07761, 0.1134, 0.05314, 0.1685, 0.1281, 0.1463, 0.1463, 0.1463, 0.1463, 0.1685, 0.1281, 0.2036, 0.1805, 0.1909, 0.1909, 0.1909, 0.1909, 0.2036, 0.1805, 0.2425, 0.2387, 0.2404, 0.2404, 0.375, 0.569, 0.3438, 0.569, 0.3445, 0.5477, 0.3743, 0.5477, 0.3743, 0.5477, 0.3445, 0.5477, 0.3466, 0.5, 0.3722, 0.5, 0.5776, 0.08357, 0.5531, 0.1134, 0.6281, 0.1685, 0.6463, 0.1463, 0.6463, 0.1463, 0.6281, 0.1685, 0.6805, 0.2036, 0.6909, 0.1909, 0.6909, 0.1909, 0.6805, 0.2036, 0.7387, 0.2425, 0.7404, 0.2404, 0.3438, 0.931, 0.375, 0.931, 0.3743, 0.9523, 0.3445, 0.9523, 0.3445, 0.9523, 0.3743, 0.9523, 0.3722, 1.0, 0.3466, 1.0, 0.05314, 0.1134, 0.07761, 0.08357, 0.1463, 0.1463, 0.1281, 0.1685, 0.1281, 0.1685, 0.1463, 0.1463, 0.1909, 0.1909, 0.1805, 0.2036, 0.1805, 0.2036, 0.1909, 0.1909, 0.2404, 0.2404, 0.2387, 0.2425, 0.3438, 0.569, 0.3125, 0.569, 0.3132, 0.5477, 0.343, 0.5477, 0.343, 0.5477, 0.3132, 0.5477, 0.3153, 0.5, 0.3409, 0.5, 0.5484, 0.1204, 0.5303, 0.1544, 0.6145, 0.1939, 0.6281, 0.1685, 0.6281, 0.1685, 0.6145, 0.1939, 0.6728, 0.218, 0.6805, 0.2036, 0.6805, 0.2036, 0.6728, 0.218, 0.7375, 0.2448, 0.7387, 0.2425, 0.3125, 0.931, 0.3438, 0.931, 0.343, 0.9523, 0.3132, 0.9523, 0.3132, 0.9523, 0.343, 0.9523, 0.3409, 1.0, 0.3153, 1.0, 0.03027, 0.1544, 0.04845, 0.1204, 0.1281, 0.1685, 0.1145, 0.1939, 0.1145, 0.1939, 0.1281, 0.1685, 0.1805, 0.2036, 0.1728, 0.218, 0.1728, 0.218, 0.1805, 0.2036, 0.2387, 0.2425, 0.2375, 0.2448, 0.3125, 0.569, 0.2812, 0.569, 0.282, 0.5477, 0.3118, 0.5477, 0.3118, 0.5477, 0.282, 0.5477, 0.2841, 0.5, 0.3097, 0.5, 0.527, 0.1622, 0.5158, 0.1991, 0.6062, 0.2214, 0.6145, 0.1939, 0.6145, 0.1939, 0.6062, 0.2214, 0.6681, 0.2337, 0.6728, 0.218, 0.6728, 0.218, 0.6681, 0.2337, 0.7367, 0.2474, 0.7375, 0.2448, 0.2812, 0.931, 0.3125, 0.931, 0.3118, 0.9523, 0.282, 0.9523, 0.282, 0.9523, 0.3118, 0.9523, 0.3097, 1.0, 0.2841, 1.0, 0.01584, 0.1991, 0.02704, 0.1622, 0.1145, 0.1939, 0.1062, 0.2214, 0.1062, 0.2214, 0.1145, 0.1939, 0.1728, 0.218, 0.1681, 0.2337, 0.1681, 0.2337, 0.1728, 0.218, 0.2375, 0.2448, 0.2367, 0.2474, 0.2812, 0.569, 0.25, 0.569, 0.2507, 0.5477, 0.2805, 0.5477, 0.2805, 0.5477, 0.2507, 0.5477, 0.2528, 0.5, 0.2784, 0.5, 0.5142, 0.2074, 0.5104, 0.2458, 0.6033, 0.25, 0.6062, 0.2214, 0.6062, 0.2214, 0.6033, 0.25, 0.6665, 0.25, 0.6681, 0.2337, 0.6681, 0.2337, 0.6665, 0.25, 0.7364, 0.25, 0.7367, 0.2474, 0.25, 0.931, 0.2812, 0.931, 0.2805, 0.9523, 0.2507, 0.9523, 0.2507, 0.9523, 0.2805, 0.9523, 0.2784, 1.0, 0.2528, 1.0, 0.01042, 0.2458, 0.0142, 0.2074, 0.1062, 0.2214, 0.1033, 0.25, 0.1033, 0.25, 0.1062, 0.2214, 0.1681, 0.2337, 0.1665, 0.25, 0.1665, 0.25, 0.1681, 0.2337, 0.2367, 0.2474, 0.2364, 0.25, 0.25, 0.569, 0.2188, 0.569, 0.2195, 0.5477, 0.2493, 0.5477, 0.2493, 0.5477, 0.2195, 0.5477, 0.2216, 0.5, 0.2472, 0.5, 0.5104, 0.2542, 0.5142, 0.2926, 0.6062, 0.2786, 0.6033, 0.25, 0.6033, 0.25, 0.6062, 0.2786, 0.6681, 0.2663, 0.6665, 0.25, 0.6665, 0.25, 0.6681, 0.2663, 0.7367, 0.2526, 0.7364, 0.25, 0.2188, 0.931, 0.25, 0.931, 0.2493, 0.9523, 0.2195, 0.9523, 0.2195, 0.9523, 0.2493, 0.9523, 0.2472, 1.0, 0.2216, 1.0, 0.0142, 0.2926, 0.01042, 0.2542, 0.1033, 0.25, 0.1062, 0.2786, 0.1062, 0.2786, 0.1033, 0.25, 0.1665, 0.25, 0.1681, 0.2663, 0.1681, 0.2663, 0.1665, 0.25, 0.2364, 0.25, 0.2367, 0.2526, 0.2188, 0.569, 0.1875, 0.569, 0.1882, 0.5477, 0.218, 0.5477, 0.218, 0.5477, 0.1882, 0.5477, 0.1903, 0.5, 0.2159, 0.5, 0.5158, 0.3009, 0.527, 0.3378, 0.6145, 0.3061, 0.6062, 0.2786, 0.6062, 0.2786, 0.6145, 0.3061, 0.6728, 0.282, 0.6681, 0.2663, 0.6681, 0.2663, 0.6728, 0.282, 0.7375, 0.2552, 0.7367, 0.2526, 0.1875, 0.931, 0.2188, 0.931, 0.218, 0.9523, 0.1882, 0.9523, 0.1882, 0.9523, 0.218, 0.9523, 0.2159, 1.0, 0.1903, 1.0, 0.02704, 0.3378, 0.01584, 0.3009, 0.1062, 0.2786, 0.1145, 0.3061, 0.1145, 0.3061, 0.1062, 0.2786, 0.1681, 0.2663, 0.1728, 0.282, 0.1728, 0.282, 0.1681, 0.2663, 0.2367, 0.2526, 0.2375, 0.2552, 0.1875, 0.569, 0.1562, 0.569, 0.157, 0.5477, 0.1868, 0.5477, 0.1868, 0.5477, 0.157, 0.5477, 0.1591, 0.5, 0.1847, 0.5, 0.5303, 0.3456, 0.5484, 0.3796, 0.6281, 0.3315, 0.6145, 0.3061, 0.6145, 0.3061, 0.6281, 0.3315, 0.6805, 0.2964, 0.6728, 0.282, 0.6728, 0.282, 0.6805, 0.2964, 0.7387, 0.2575, 0.7375, 0.2552, 0.1562, 0.931, 0.1875, 0.931, 0.1868, 0.9523, 0.157, 0.9523, 0.157, 0.9523, 0.1868, 0.9523, 0.1847, 1.0, 0.1591, 1.0, 0.04845, 0.3796, 0.03027, 0.3456, 0.1145, 0.3061, 0.1281, 0.3315, 0.1281, 0.3315, 0.1145, 0.3061, 0.1728, 0.282, 0.1805, 0.2964, 0.1805, 0.2964, 0.1728, 0.282, 0.2375, 0.2552, 0.2387, 0.2575, 0.1562, 0.569, 0.125, 0.569, 0.1257, 0.5477, 0.1555, 0.5477, 0.1555, 0.5477, 0.1257, 0.5477, 0.1278, 0.5, 0.1534, 0.5, 0.5531, 0.3866, 0.5776, 0.4164, 0.6463, 0.3537, 0.6281, 0.3315, 0.6281, 0.3315, 0.6463, 0.3537, 0.6909, 0.3091, 0.6805, 0.2964, 0.6805, 0.2964, 0.6909, 0.3091, 0.7404, 0.2596, 0.7387, 0.2575, 0.125, 0.931, 0.1562, 0.931, 0.1555, 0.9523, 0.1257, 0.9523, 0.1257, 0.9523, 0.1555, 0.9523, 0.1534, 1.0, 0.1278, 1.0, 0.07761, 0.4164, 0.05314, 0.3866, 0.1281, 0.3315, 0.1463, 0.3537, 0.1463, 0.3537, 0.1281, 0.3315, 0.1805, 0.2964, 0.1909, 0.3091, 0.1909, 0.3091, 0.1805, 0.2964, 0.2387, 0.2575, 0.2404, 0.2596, 0.125, 0.569, 0.09375, 0.569, 0.09447, 0.5477, 0.1243, 0.5477, 0.1243, 0.5477, 0.09447, 0.5477, 0.09657, 0.5, 0.1222, 0.5, 0.5836, 0.4224, 0.6134, 0.4469, 0.6685, 0.3719, 0.6463, 0.3537, 0.6463, 0.3537, 0.6685, 0.3719, 0.7036, 0.3195, 0.6909, 0.3091, 0.6909, 0.3091, 0.7036, 0.3195, 0.7425, 0.2613, 0.7404, 0.2596, 0.09375, 0.931, 0.125, 0.931, 0.1243, 0.9523, 0.09447, 0.9523, 0.09447, 0.9523, 0.1243, 0.9523, 0.1222, 1.0, 0.09657, 1.0, 0.1134, 0.4469, 0.08357, 0.4224, 0.1463, 0.3537, 0.1685, 0.3719, 0.1685, 0.3719, 0.1463, 0.3537, 0.1909, 0.3091, 0.2036, 0.3195, 0.2036, 0.3195, 0.1909, 0.3091, 0.2404, 0.2596, 0.2425, 0.2613, 0.09375, 0.569, 0.0625, 0.569, 0.06322, 0.5477, 0.09303, 0.5477, 0.09303, 0.5477, 0.06322, 0.5477, 0.06532, 0.5, 0.09093, 0.5, 0.6204, 0.4516, 0.6544, 0.4697, 0.6939, 0.3855, 0.6685, 0.3719, 0.6685, 0.3719, 0.6939, 0.3855, 0.718, 0.3272, 0.7036, 0.3195, 0.7036, 0.3195, 0.718, 0.3272, 0.7448, 0.2625, 0.7425, 0.2613, 0.0625, 0.931, 0.09375, 0.931, 0.09303, 0.9523, 0.06322, 0.9523, 0.06322, 0.9523, 0.09303, 0.9523, 0.09093, 1.0, 0.06532, 1.0, 0.1544, 0.4697, 0.1204, 0.4516, 0.1685, 0.3719, 0.1939, 0.3855, 0.1939, 0.3855, 0.1685, 0.3719, 0.2036, 0.3195, 0.218, 0.3272, 0.218, 0.3272, 0.2036, 0.3195, 0.2425, 0.2613, 0.2448, 0.2625, 0.0625, 0.569, 0.03125, 0.569, 0.03197, 0.5477, 0.06178, 0.5477, 0.06178, 0.5477, 0.03197, 0.5477, 0.03407, 0.5, 0.05968, 0.5, 0.6622, 0.473, 0.6991, 0.4842, 0.7214, 0.3938, 0.6939, 0.3855, 0.6939, 0.3855, 0.7214, 0.3938, 0.7337, 0.3319, 0.718, 0.3272, 0.718, 0.3272, 0.7337, 0.3319, 0.7474, 0.2633, 0.7448, 0.2625, 0.03125, 0.931, 0.0625, 0.931, 0.06178, 0.9523, 0.03197, 0.9523, 0.03197, 0.9523, 0.06178, 0.9523, 0.05968, 1.0, 0.03407, 1.0, 0.1991, 0.4842, 0.1622, 0.473, 0.1939, 0.3855, 0.2214, 0.3938, 0.2214, 0.3938, 0.1939, 0.3855, 0.218, 0.3272, 0.2337, 0.3319, 0.2337, 0.3319, 0.218, 0.3272, 0.2448, 0.2625, 0.2474, 0.2633, 0.03125, 0.569, 0.0, 0.569, 0.0007215, 0.5477, 0.03053, 0.5477, 0.03053, 0.5477, 0.0007215, 0.5477, 0.002815, 0.5, 0.02843, 0.5, 0.7074, 0.4858, 0.7458, 0.4896, 0.75, 0.3967, 0.7214, 0.3938, 0.7214, 0.3938, 0.75, 0.3967, 0.75, 0.3335, 0.7337, 0.3319, 0.7337, 0.3319, 0.75, 0.3335, 0.75, 0.2636, 0.7474, 0.2633, 0.0, 0.931, 0.03125, 0.931, 0.03053, 0.9523, 0.0007215, 0.9523, 0.0007215, 0.9523, 0.03053, 0.9523, 0.02843, 1.0, 0.002815, 1.0, 0.2458, 0.4896, 0.2074, 0.4858, 0.2214, 0.3938, 0.25, 0.3967, 0.25, 0.3967, 0.2214, 0.3938, 0.2337, 0.3319, 0.25, 0.3335, 0.25, 0.3335, 0.2337, 0.3319, 0.2474, 0.2633, 0.25, 0.2636, 0.75, 0.2636, 0.7526, 0.2633, 0.7552, 0.2625, 0.7575, 0.2613, 0.7596, 0.2596, 0.7613, 0.2575, 0.7625, 0.2552, 0.7633, 0.2526, 0.7636, 0.25, 0.7633, 0.2474, 0.7625, 0.2448, 0.7613, 0.2425, 0.7596, 0.2404, 0.7575, 0.2387, 0.7552, 0.2375, 0.7526, 0.2367, 0.75, 0.2364, 0.7474, 0.2367, 0.7448, 0.2375, 0.7425, 0.2387, 0.7404, 0.2404, 0.7387, 0.2425, 0.7375, 0.2448, 0.7367, 0.2474, 0.7364, 0.25, 0.7367, 0.2526, 0.7375, 0.2552, 0.7387, 0.2575, 0.7404, 0.2596, 0.7425, 0.2613, 0.7448, 0.2625, 0.7474, 0.2633])
me_cylinder.update()

# ---- objects
ob_light = bpy.data.objects.new('Light', light_light)
ob_camera = bpy.data.objects.new('Camera', cam_camera)
ob_cube = bpy.data.objects.new('Cube', me_cube_001)
ob_cube_001 = bpy.data.objects.new('Cube.001', me_cube_002)
ob_cube_002 = bpy.data.objects.new('Cube.002', me_cube_004)
ob_cube_003 = bpy.data.objects.new('Cube.003', me_cube_006)
ob_cube_004 = bpy.data.objects.new('Cube.004', me_cube_001)
ob_cube_005 = bpy.data.objects.new('Cube.005', me_cube_001)
ob_cube_006 = bpy.data.objects.new('Cube.006', me_cube_002)
ob_cube_007 = bpy.data.objects.new('Cube.007', me_cube_001)
ob_cube_008 = bpy.data.objects.new('Cube.008', me_cube_001)
ob_cube_009 = bpy.data.objects.new('Cube.009', me_cube_001)
ob_cube_010 = bpy.data.objects.new('Cube.010', me_cube_001)
ob_cube_011 = bpy.data.objects.new('Cube.011', me_cube_001)
ob_cube_012 = bpy.data.objects.new('Cube.012', me_cube_001)
ob_cube_013 = bpy.data.objects.new('Cube.013', me_cube_001)
ob_cube_014 = bpy.data.objects.new('Cube.014', me_cube_001)
ob_cube_018 = bpy.data.objects.new('Cube.018', me_cube_003)
ob_cube_015 = bpy.data.objects.new('Cube.015', me_cube_004)
ob_cube_016 = bpy.data.objects.new('Cube.016', me_cube_005)
ob_cylinder = bpy.data.objects.new('Cylinder', me_cylinder)

# ---- transforms, parenting, visibility, modifiers, constraints
ob_light.location = (4.076, 1.005, 5.904)
ob_light.rotation_euler = (0.6503, 0.05522, 1.866)
ob_light.lock_rotations_4d = False
ob_light.empty_display_type = 'ARROWS'
ob_light.color = (0.0, 0.0, 0.0, 0.0)
ob_light.lineart.crease_threshold = 0.0
ob_camera.location = (7.359, -6.926, 4.958)
ob_camera.rotation_euler = (1.109, 0.0, 0.8149)
ob_camera.lock_rotations_4d = False
ob_camera.empty_display_type = 'ARROWS'
ob_camera.color = (0.0, 0.0, 0.0, 0.0)
ob_camera.display_type = 'WIRE'
ob_camera.lineart.crease_threshold = 0.0
ob_cube.location = (0.0, -4.0, 0.0)
ob_cube.use_mesh_mirror_x = True
ob_cube.use_mesh_mirror_y = True
_m = ob_cube.modifiers.new('Bevel', 'BEVEL')
_m.width = 0.01
_m.width_pct = 0.01
ob_cube_001.location = (0.0, -2.0, 0.0)
ob_cube_002.location = (-4.894, -1.759, 1.115)
ob_cube_002.rotation_euler = (-0.0, 1.571, 0.0)
ob_cube_003.location = (3.989, -1.222, 0.0)
ob_cube_004.location = (-2.0, -4.0, 0.0)
ob_cube_004.use_mesh_mirror_x = True
ob_cube_004.use_mesh_mirror_y = True
_m = ob_cube_004.modifiers.new('Bevel', 'BEVEL')
_m.width = 0.01
_m.width_pct = 0.01
ob_cube_005.location = (-4.0, -4.0, 0.0)
ob_cube_005.use_mesh_mirror_x = True
ob_cube_005.use_mesh_mirror_y = True
_m = ob_cube_005.modifiers.new('Bevel', 'BEVEL')
_m.width = 0.01
_m.width_pct = 0.01
ob_cube_006.location = (-4.0, -2.0, 0.0)
ob_cube_006.rotation_euler = (0.0, -0.0, 1.571)
ob_cube_007.location = (-2.0, -2.0, 0.0)
ob_cube_007.use_mesh_mirror_x = True
ob_cube_007.use_mesh_mirror_y = True
_m = ob_cube_007.modifiers.new('Bevel', 'BEVEL')
_m.width = 0.01
_m.width_pct = 0.01
ob_cube_008.location = (1.118, -4.0, 1.114)
ob_cube_008.rotation_euler = (-0.0, 1.571, 0.0)
ob_cube_008.use_mesh_mirror_x = True
ob_cube_008.use_mesh_mirror_y = True
_m = ob_cube_008.modifiers.new('Bevel', 'BEVEL')
_m.width = 0.01
_m.width_pct = 0.01
ob_cube_009.location = (-5.12, -4.0, 1.114)
ob_cube_009.rotation_euler = (-0.0, 1.571, 0.0)
ob_cube_009.use_mesh_mirror_x = True
ob_cube_009.use_mesh_mirror_y = True
_m = ob_cube_009.modifiers.new('Bevel', 'BEVEL')
_m.width = 0.01
_m.width_pct = 0.01
ob_cube_010.location = (0.0, -6.0, -0.01207)
ob_cube_010.use_mesh_mirror_x = True
ob_cube_010.use_mesh_mirror_y = True
_m = ob_cube_010.modifiers.new('Bevel', 'BEVEL')
_m.width = 0.01
_m.width_pct = 0.01
ob_cube_011.location = (-2.0, -6.0, -0.01207)
ob_cube_011.use_mesh_mirror_x = True
ob_cube_011.use_mesh_mirror_y = True
_m = ob_cube_011.modifiers.new('Bevel', 'BEVEL')
_m.width = 0.01
_m.width_pct = 0.01
ob_cube_012.location = (-4.0, -6.0, -0.01207)
ob_cube_012.use_mesh_mirror_x = True
ob_cube_012.use_mesh_mirror_y = True
_m = ob_cube_012.modifiers.new('Bevel', 'BEVEL')
_m.width = 0.01
_m.width_pct = 0.01
ob_cube_013.location = (1.118, -6.0, 1.102)
ob_cube_013.rotation_euler = (-0.0, 1.571, 0.0)
ob_cube_013.use_mesh_mirror_x = True
ob_cube_013.use_mesh_mirror_y = True
_m = ob_cube_013.modifiers.new('Bevel', 'BEVEL')
_m.width = 0.01
_m.width_pct = 0.01
ob_cube_014.location = (-5.12, -6.0, 1.102)
ob_cube_014.rotation_euler = (-0.0, 1.571, 0.0)
ob_cube_014.use_mesh_mirror_x = True
ob_cube_014.use_mesh_mirror_y = True
_m = ob_cube_014.modifiers.new('Bevel', 'BEVEL')
_m.width = 0.01
_m.width_pct = 0.01
ob_cube_018.location = (-2.0, -0.8778, 1.124)
ob_cube_018.rotation_euler = (-1.571, 1.571, 0.0)
_m = ob_cube_018.modifiers.new('Bevel', 'BEVEL')
_m.width = 0.01
_m.width_pct = 0.01
ob_cube_015.location = (0.2262, -1.093, 1.115)
ob_cube_015.rotation_euler = (-4.712, 1.571, 0.0)
ob_cube_016.location = (5.838, 1.964, 2.919)
ob_cube_016.rotation_euler = (-4.712, 1.571, 0.0)
ob_cylinder.location = (-2.619, -5.475, 0.9285)

# ---- collection membership
col_collection.objects.link(ob_light)
col_collection.objects.link(ob_camera)
col_collection.objects.link(ob_cube)
col_collection.objects.link(ob_cube_001)
col_collection.objects.link(ob_cube_002)
col_collection.objects.link(ob_cube_003)
col_collection.objects.link(ob_cube_004)
col_collection.objects.link(ob_cube_005)
col_collection.objects.link(ob_cube_006)
col_collection.objects.link(ob_cube_007)
col_collection.objects.link(ob_cube_008)
col_collection.objects.link(ob_cube_009)
col_collection.objects.link(ob_cube_010)
col_collection.objects.link(ob_cube_011)
col_collection.objects.link(ob_cube_012)
col_collection.objects.link(ob_cube_013)
col_collection.objects.link(ob_cube_014)
col_collection.objects.link(ob_cube_018)
col_collection.objects.link(ob_cube_015)
col_collection.objects.link(ob_cube_016)
col_collection.objects.link(ob_cylinder)

# ---- scene / render settings (as saved in the file)
scene.camera = ob_camera
scene.frame_start = 1; scene.frame_end = 250; scene.frame_set(1)
scene.render.engine = 'BLENDER_EEVEE_NEXT'
scene.cycles.sampling_pattern = 'TABULATED_SOBOL'
scene.cycles.use_light_tree = False
scene.eevee.taa_samples = 64
scene.eevee.use_gtao = True
scene.eevee.gtao_quality = 1.0
scene.eevee.gtao_distance = 6.56
scene.eevee.fast_gi_quality = 1.0
scene.view_settings.view_transform = 'Filmic'
bpy.context.view_layer.update()
